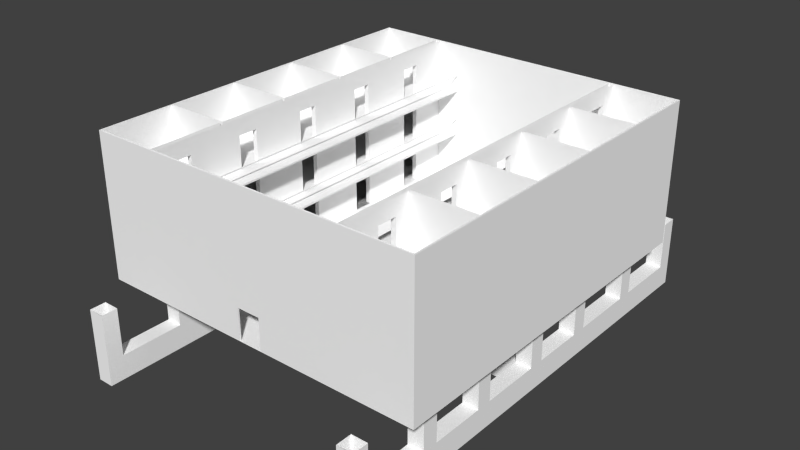 # Source: cell_blcok.blend  (saved by Blender 2.73.0; exported with 4.5.12 LTS)
import bpy
from mathutils import Matrix  # noqa: F401  (used for matrix-valued properties, if any)

bpy.ops.wm.read_factory_settings(use_empty=True)
scene = bpy.context.scene
scene.name = 'Scene'

# ---- collections
col_collection_1 = bpy.data.collections.new('Collection 1'); scene.collection.children.link(col_collection_1)

# ---- materials (node trees are filled in below, after node groups)
mat_material_003 = bpy.data.materials.new('material.003')
mat_material_003.alpha_threshold = 0.0
mat_material_003.use_transparent_shadow = False
mat_material_003.diffuse_color = (1.0, 1.0, 1.0, 1.0)
mat_material_003.roughness = 0.5
mat_edge_color000255 = bpy.data.materials.new('edge_color000255')
mat_edge_color000255.alpha_threshold = 0.0
mat_edge_color000255.use_transparent_shadow = False
mat_edge_color000255.roughness = 0.5

# ---- material node trees

# ---- world
world_world = bpy.data.worlds.new('World'); scene.world = world_world
world_world.color = (0.05088, 0.05088, 0.05088)
world_world.use_sun_shadow = False
world_world.sun_shadow_jitter_overblur = 0.0
world_world.cycles.sampling_method = 'MANUAL'
world_world.cycles.sample_map_resolution = 256

# ---- meshes
me_id412 = bpy.data.meshes.new('ID412')
me_id412.from_pydata([(1.421e-14, 931.9, 177.2), (39.37, 931.9, 59.06), (1.421e-14, 931.9, 59.06), (39.37, 931.9, 177.2), (39.37, 768.9, 177.2), (39.37, 729.5, 59.06), (39.37, 729.5, 177.2), (39.37, 971.3, 177.2), (39.37, 931.9, 59.06), (39.37, 931.9, 177.2), (39.37, 1168.0, 177.2), (39.37, 1129.0, 59.06), (39.37, 1129.0, 177.2), (39.37, 599.2, 59.06), (39.37, 1168.0, 0.0), (39.37, 599.2, 5.684e-14), (39.37, 768.9, 59.06), (39.37, 971.3, 59.06), (39.37, 931.9, 59.06), (1.421e-14, 768.9, 59.06), (1.421e-14, 931.9, 59.06), (39.37, 768.9, 59.06), (0.0, 1.421e-13, 5.684e-14), (1.421e-14, 39.37, 59.06), (1.421e-14, 1.421e-13, 177.2), (0.0, 1168.0, 0.0), (1.421e-14, 196.9, 59.06), (1.421e-14, 236.2, 59.06), (1.421e-14, 196.9, 177.2), (1.421e-14, 370.9, 59.06), (1.421e-14, 410.2, 59.06), (1.421e-14, 370.9, 177.2), (1.421e-14, 559.8, 59.06), (1.421e-14, 599.2, 59.06), (1.421e-14, 559.8, 177.2), (1.421e-14, 729.5, 59.06), (1.421e-14, 768.9, 59.06), (1.421e-14, 729.5, 177.2), (1.421e-14, 931.9, 59.06), (1.421e-14, 971.3, 59.06), (1.421e-14, 931.9, 177.2), (1.421e-14, 1129.0, 59.06), (1.421e-14, 1129.0, 177.2), (1.421e-14, 1168.0, 177.2), (1.421e-14, 971.3, 177.2), (1.421e-14, 768.9, 177.2), (1.421e-14, 599.2, 177.2), (1.421e-14, 410.2, 177.2), (1.421e-14, 236.2, 177.2), (1.421e-14, 39.37, 177.2), (39.37, 971.3, 177.2), (1.421e-14, 971.3, 59.06), (39.37, 971.3, 59.06), (1.421e-14, 971.3, 177.2), (39.37, 1129.0, 59.06), (1.421e-14, 971.3, 59.06), (1.421e-14, 1129.0, 59.06), (39.37, 971.3, 59.06), (1.421e-14, 1129.0, 177.2), (39.37, 1129.0, 59.06), (1.421e-14, 1129.0, 59.06), (39.37, 1129.0, 177.2), (39.37, 1168.0, 177.2), (0.0, 1168.0, 0.0), (39.37, 1168.0, 0.0), (1.421e-14, 1168.0, 177.2), (39.37, 1.421e-13, 5.684e-14), (0.0, 1168.0, 0.0), (0.0, 1.421e-13, 5.684e-14), (39.37, 559.8, 5.684e-14), (39.37, 599.2, 5.684e-14), (39.37, 1168.0, 0.0), (39.37, 599.2, 5.684e-14), (39.37, 559.8, 59.06), (39.37, 559.8, 5.684e-14), (39.37, 599.2, 59.06), (702.9, 599.2, 59.06), (39.37, 599.2, 5.684e-14), (702.9, 599.2, 5.684e-14), (39.37, 599.2, 59.06), (39.37, 729.5, 59.06), (1.421e-14, 599.2, 59.06), (1.421e-14, 729.5, 59.06), (39.37, 599.2, 59.06), (1.421e-14, 729.5, 177.2), (39.37, 729.5, 59.06), (1.421e-14, 729.5, 59.06), (39.37, 729.5, 177.2), (39.37, 768.9, 177.2), (1.421e-14, 768.9, 59.06), (39.37, 768.9, 59.06), (1.421e-14, 768.9, 177.2), (39.37, 370.9, 59.06), (1.421e-14, 236.2, 59.06), (1.421e-14, 370.9, 59.06), (39.37, 236.2, 59.06), (39.37, 236.2, 177.2), (1.421e-14, 236.2, 59.06), (39.37, 236.2, 59.06), (1.421e-14, 236.2, 177.2), (1.421e-14, 196.9, 177.2), (39.37, 196.9, 59.06), (1.421e-14, 196.9, 59.06), (39.37, 196.9, 177.2), (39.37, 196.9, 59.06), (1.421e-14, 39.37, 59.06), (1.421e-14, 196.9, 59.06), (39.37, 39.37, 59.06), (39.37, 39.37, 177.2), (1.421e-14, 39.37, 59.06), (39.37, 39.37, 59.06), (1.421e-14, 39.37, 177.2), (1.421e-14, 1.421e-13, 177.2), (39.37, 1.421e-13, 5.684e-14), (0.0, 1.421e-13, 5.684e-14), (39.37, 1.421e-13, 177.2), (39.37, 599.2, 177.2), (1.421e-14, 599.2, 59.06), (39.37, 599.2, 59.06), (1.421e-14, 599.2, 177.2), (1.421e-14, 559.8, 177.2), (39.37, 559.8, 59.06), (1.421e-14, 559.8, 59.06), (39.37, 559.8, 177.2), (39.37, 559.8, 59.06), (1.421e-14, 410.2, 59.06), (1.421e-14, 559.8, 59.06), (39.37, 410.2, 59.06), (39.37, 410.2, 177.2), (1.421e-14, 410.2, 59.06), (39.37, 410.2, 59.06), (1.421e-14, 410.2, 177.2), (1.421e-14, 370.9, 177.2), (39.37, 370.9, 59.06), (1.421e-14, 370.9, 59.06), (39.37, 370.9, 177.2), (39.37, 410.2, 177.2), (39.37, 370.9, 59.06), (39.37, 370.9, 177.2), (39.37, 39.37, 177.2), (39.37, 1.421e-13, 5.684e-14), (39.37, 1.421e-13, 177.2), (39.37, 39.37, 59.06), (39.37, 559.8, 5.684e-14), (39.37, 196.9, 59.06), (39.37, 236.2, 59.06), (39.37, 196.9, 177.2), (39.37, 236.2, 177.2), (39.37, 410.2, 59.06), (39.37, 559.8, 59.06), (742.3, 0.0, 8.527e-14), (702.9, 559.8, 5.684e-14), (702.9, 0.0, 8.527e-14), (702.9, 599.2, 5.684e-14), (702.9, 1168.0, 2.842e-14), (742.3, 1168.0, 2.842e-14), (39.37, 599.2, 5.684e-14), (39.37, 559.8, 5.684e-14), (39.37, 599.2, 177.2), (39.37, 559.8, 59.06), (39.37, 559.8, 177.2), (39.37, 599.2, 59.06), (702.9, 599.2, 59.06), (39.37, 559.8, 59.06), (39.37, 599.2, 59.06), (702.9, 559.8, 59.06), (39.37, 559.8, 59.06), (702.9, 559.8, 5.684e-14), (39.37, 559.8, 5.684e-14), (702.9, 559.8, 59.06), (702.9, 1168.0, 2.842e-14), (702.9, 599.2, 59.06), (702.9, 599.2, 5.684e-14), (702.9, 729.5, 59.06), (702.9, 768.9, 59.06), (702.9, 729.5, 177.2), (702.9, 931.9, 59.06), (702.9, 971.3, 59.06), (702.9, 931.9, 177.2), (702.9, 1129.0, 59.06), (702.9, 1129.0, 177.2), (702.9, 1168.0, 177.2), (702.9, 971.3, 177.2), (702.9, 768.9, 177.2), (702.9, 0.0, 8.527e-14), (702.9, 39.37, 59.06), (702.9, 0.0, 177.2), (702.9, 559.8, 5.684e-14), (702.9, 196.9, 59.06), (702.9, 236.2, 59.06), (702.9, 196.9, 177.2), (702.9, 370.9, 59.06), (702.9, 410.2, 59.06), (702.9, 370.9, 177.2), (702.9, 559.8, 59.06), (702.9, 410.2, 177.2), (702.9, 236.2, 177.2), (702.9, 39.37, 177.2), (702.9, 0.0, 177.2), (742.3, 0.0, 8.527e-14), (702.9, 0.0, 8.527e-14), (742.3, 0.0, 177.2), (742.3, 410.2, 177.2), (742.3, 370.9, 59.06), (742.3, 370.9, 177.2), (742.3, 599.2, 177.2), (742.3, 559.8, 59.06), (742.3, 559.8, 177.2), (742.3, 768.9, 177.2), (742.3, 729.5, 59.06), (742.3, 729.5, 177.2), (742.3, 971.3, 177.2), (742.3, 931.9, 59.06), (742.3, 931.9, 177.2), (742.3, 1168.0, 177.2), (742.3, 1129.0, 59.06), (742.3, 1129.0, 177.2), (742.3, 39.37, 177.2), (742.3, 0.0, 8.527e-14), (742.3, 0.0, 177.2), (742.3, 39.37, 59.06), (742.3, 1168.0, 2.842e-14), (742.3, 196.9, 59.06), (742.3, 236.2, 59.06), (742.3, 196.9, 177.2), (742.3, 236.2, 177.2), (742.3, 410.2, 59.06), (742.3, 599.2, 59.06), (742.3, 768.9, 59.06), (742.3, 971.3, 59.06), (742.3, 1168.0, 177.2), (702.9, 1168.0, 2.842e-14), (742.3, 1168.0, 2.842e-14), (702.9, 1168.0, 177.2), (702.9, 559.8, 177.2), (702.9, 599.2, 177.2), (742.3, 1129.0, 59.06), (702.9, 971.3, 59.06), (702.9, 1129.0, 59.06), (742.3, 971.3, 59.06), (742.3, 971.3, 177.2), (702.9, 971.3, 59.06), (742.3, 971.3, 59.06), (702.9, 971.3, 177.2), (702.9, 931.9, 177.2), (742.3, 931.9, 59.06), (702.9, 931.9, 59.06), (742.3, 931.9, 177.2), (742.3, 931.9, 59.06), (702.9, 768.9, 59.06), (702.9, 931.9, 59.06), (742.3, 768.9, 59.06), (742.3, 768.9, 177.2), (702.9, 768.9, 59.06), (742.3, 768.9, 59.06), (702.9, 768.9, 177.2), (702.9, 729.5, 177.2), (742.3, 729.5, 59.06), (702.9, 729.5, 59.06), (742.3, 729.5, 177.2), (742.3, 729.5, 59.06), (702.9, 599.2, 59.06), (702.9, 729.5, 59.06), (742.3, 599.2, 59.06), (702.9, 1129.0, 177.2), (742.3, 1129.0, 59.06), (702.9, 1129.0, 59.06), (742.3, 1129.0, 177.2), (742.3, 370.9, 59.06), (702.9, 236.2, 59.06), (702.9, 370.9, 59.06), (742.3, 236.2, 59.06), (742.3, 236.2, 177.2), (702.9, 236.2, 59.06), (742.3, 236.2, 59.06), (702.9, 236.2, 177.2), (702.9, 196.9, 177.2), (742.3, 196.9, 59.06), (702.9, 196.9, 59.06), (742.3, 196.9, 177.2), (742.3, 196.9, 59.06), (702.9, 39.37, 59.06), (702.9, 196.9, 59.06), (742.3, 39.37, 59.06), (742.3, 39.37, 177.2), (702.9, 39.37, 59.06), (742.3, 39.37, 59.06), (702.9, 39.37, 177.2), (742.3, 559.8, 59.06), (702.9, 410.2, 59.06), (702.9, 559.8, 59.06), (742.3, 410.2, 59.06), (742.3, 410.2, 177.2), (702.9, 410.2, 59.06), (742.3, 410.2, 59.06), (702.9, 410.2, 177.2), (702.9, 370.9, 177.2), (742.3, 370.9, 59.06), (702.9, 370.9, 59.06), (742.3, 370.9, 177.2), (702.9, 559.8, 177.2), (742.3, 559.8, 59.06), (702.9, 559.8, 59.06), (742.3, 559.8, 177.2), (742.3, 599.2, 177.2), (702.9, 599.2, 59.06), (742.3, 599.2, 59.06), (702.9, 599.2, 177.2)], [], [(0, 1, 2), (1, 0, 3), (4, 5, 6), (7, 8, 9), (10, 11, 12), (13, 14, 15), (14, 13, 5), (14, 5, 16), (16, 5, 4), (14, 16, 8), (14, 8, 17), (17, 8, 7), (14, 17, 11), (14, 11, 10), (18, 19, 20), (19, 18, 21), (22, 23, 24), (23, 22, 25), (23, 25, 26), (26, 25, 27), (26, 27, 28), (27, 25, 29), (29, 25, 30), (29, 30, 31), (30, 25, 32), (32, 25, 33), (32, 33, 34), (33, 25, 35), (35, 25, 36), (35, 36, 37), (36, 25, 38), (38, 25, 39), (38, 39, 40), (39, 25, 41), (41, 25, 42), (42, 25, 43), (44, 40, 39), (45, 37, 36), (46, 34, 33), (47, 31, 30), (48, 28, 27), (49, 24, 23), (50, 51, 52), (51, 50, 53), (54, 55, 56), (55, 54, 57), (58, 59, 60), (59, 58, 61), (62, 63, 64), (63, 62, 65), (66, 67, 68), (67, 66, 69), (67, 70, 71), (70, 67, 69), (72, 73, 74), (73, 72, 75), (76, 77, 78), (77, 76, 79), (80, 81, 82), (81, 80, 83), (84, 85, 86), (85, 84, 87), (88, 89, 90), (89, 88, 91), (92, 93, 94), (93, 92, 95), (96, 97, 98), (97, 96, 99), (100, 101, 102), (101, 100, 103), (104, 105, 106), (105, 104, 107), (108, 109, 110), (109, 108, 111), (112, 113, 114), (113, 112, 115), (116, 117, 118), (117, 116, 119), (120, 121, 122), (121, 120, 123), (124, 125, 126), (125, 124, 127), (128, 129, 130), (129, 128, 131), (132, 133, 134), (133, 132, 135), (136, 137, 138), (139, 140, 141), (140, 139, 142), (140, 142, 143), (143, 142, 144), (143, 144, 145), (145, 144, 146), (145, 146, 147), (143, 145, 137), (143, 137, 148), (148, 137, 136), (143, 148, 149), (150, 151, 152), (151, 150, 153), (153, 150, 154), (154, 150, 155), (151, 156, 157), (156, 151, 153), (158, 159, 160), (159, 158, 161), (162, 163, 164), (163, 162, 165), (166, 167, 168), (167, 166, 169), (170, 171, 172), (171, 170, 173), (173, 170, 174), (173, 174, 175), (174, 170, 176), (176, 170, 177), (176, 177, 178), (177, 170, 179), (179, 170, 180), (180, 170, 181), (182, 178, 177), (183, 175, 174), (184, 185, 186), (185, 184, 187), (185, 187, 188), (188, 187, 189), (188, 189, 190), (189, 187, 191), (191, 187, 192), (191, 192, 193), (192, 187, 194), (195, 193, 192), (196, 190, 189), (197, 186, 185), (198, 199, 200), (199, 198, 201), (202, 203, 204), (205, 206, 207), (208, 209, 210), (211, 212, 213), (214, 215, 216), (217, 218, 219), (218, 217, 220), (218, 220, 221), (221, 220, 222), (221, 222, 223), (223, 222, 224), (223, 224, 225), (221, 223, 203), (221, 203, 226), (226, 203, 202), (221, 226, 206), (221, 206, 227), (227, 206, 205), (221, 227, 209), (221, 209, 228), (228, 209, 208), (221, 228, 212), (221, 212, 229), (229, 212, 211), (221, 229, 215), (221, 215, 214), (230, 231, 232), (231, 230, 233), (171, 234, 194), (234, 171, 235), (236, 237, 238), (237, 236, 239), (240, 241, 242), (241, 240, 243), (244, 245, 246), (245, 244, 247), (248, 249, 250), (249, 248, 251), (252, 253, 254), (253, 252, 255), (256, 257, 258), (257, 256, 259), (260, 261, 262), (261, 260, 263), (264, 265, 266), (265, 264, 267), (268, 269, 270), (269, 268, 271), (272, 273, 274), (273, 272, 275), (276, 277, 278), (277, 276, 279), (280, 281, 282), (281, 280, 283), (284, 285, 286), (285, 284, 287), (288, 289, 290), (289, 288, 291), (292, 293, 294), (293, 292, 295), (296, 297, 298), (297, 296, 299), (300, 301, 302), (301, 300, 303), (304, 305, 306), (305, 304, 307)])
me_id412.materials.append(mat_material_003)
me_id412.use_remesh_preserve_volume = False
me_id412.use_remesh_preserve_attributes = False
me_id412.use_mirror_vertex_groups = False
me_id412.update()
me_id405 = bpy.data.meshes.new('ID405')
me_id405.from_pydata([(157.5, 223.4, 315.0), (169.3, 223.4, 236.2), (157.5, 223.4, 236.2), (169.3, 223.4, 315.0), (169.3, 272.6, 315.0), (157.5, 223.4, 315.0), (157.5, 272.6, 315.0), (169.3, 223.4, 315.0), (169.3, 272.6, 315.0), (157.5, 272.6, 236.2), (169.3, 272.6, 236.2), (157.5, 272.6, 315.0)], [], [(0, 1, 2), (1, 0, 3), (4, 5, 6), (5, 4, 7), (8, 9, 10), (9, 8, 11)])
me_id405.materials.append(mat_material_003)
me_id405.use_remesh_preserve_volume = False
me_id405.use_remesh_preserve_attributes = False
me_id405.use_mirror_vertex_groups = False
me_id405.update()
me_id399 = bpy.data.meshes.new('ID399')
me_id399.from_pydata([(157.5, 406.5, 315.0), (169.3, 406.5, 236.2), (157.5, 406.5, 236.2), (169.3, 406.5, 315.0), (169.3, 455.7, 315.0), (157.5, 406.5, 315.0), (157.5, 455.7, 315.0), (169.3, 406.5, 315.0), (169.3, 455.7, 315.0), (157.5, 455.7, 236.2), (169.3, 455.7, 236.2), (157.5, 455.7, 315.0)], [], [(0, 1, 2), (1, 0, 3), (4, 5, 6), (5, 4, 7), (8, 9, 10), (9, 8, 11)])
me_id399.materials.append(mat_material_003)
me_id399.use_remesh_preserve_volume = False
me_id399.use_remesh_preserve_attributes = False
me_id399.use_mirror_vertex_groups = False
me_id399.update()
me_id393 = bpy.data.meshes.new('ID393')
me_id393.from_pydata([(157.5, 589.6, 315.0), (169.3, 589.6, 236.2), (157.5, 589.6, 236.2), (169.3, 589.6, 315.0), (169.3, 638.8, 315.0), (157.5, 589.6, 315.0), (157.5, 638.8, 315.0), (169.3, 589.6, 315.0), (169.3, 638.8, 315.0), (157.5, 638.8, 236.2), (169.3, 638.8, 236.2), (157.5, 638.8, 315.0)], [], [(0, 1, 2), (1, 0, 3), (4, 5, 6), (5, 4, 7), (8, 9, 10), (9, 8, 11)])
me_id393.materials.append(mat_material_003)
me_id393.use_remesh_preserve_volume = False
me_id393.use_remesh_preserve_attributes = False
me_id393.use_mirror_vertex_groups = False
me_id393.update()
me_id387 = bpy.data.meshes.new('ID387')
me_id387.from_pydata([(157.5, 772.6, 196.9), (169.3, 772.6, 118.1), (157.5, 772.6, 118.1), (169.3, 772.6, 196.9), (169.3, 821.9, 196.9), (157.5, 772.6, 196.9), (157.5, 821.9, 196.9), (169.3, 772.6, 196.9), (169.3, 821.9, 196.9), (157.5, 821.9, 118.1), (169.3, 821.9, 118.1), (157.5, 821.9, 196.9)], [], [(0, 1, 2), (1, 0, 3), (4, 5, 6), (5, 4, 7), (8, 9, 10), (9, 8, 11)])
me_id387.materials.append(mat_material_003)
me_id387.use_remesh_preserve_volume = False
me_id387.use_remesh_preserve_attributes = False
me_id387.use_mirror_vertex_groups = False
me_id387.update()
me_id381 = bpy.data.meshes.new('ID381')
me_id381.from_pydata([(169.3, 89.57, 196.9), (157.5, 40.35, 196.9), (157.5, 89.57, 196.9), (169.3, 40.35, 196.9), (157.5, 40.35, 196.9), (169.3, 40.35, 118.1), (157.5, 40.35, 118.1), (169.3, 40.35, 196.9), (169.3, 89.57, 196.9), (157.5, 89.57, 118.1), (169.3, 89.57, 118.1), (157.5, 89.57, 196.9)], [], [(0, 1, 2), (1, 0, 3), (4, 5, 6), (5, 4, 7), (8, 9, 10), (9, 8, 11)])
me_id381.materials.append(mat_material_003)
me_id381.use_remesh_preserve_volume = False
me_id381.use_remesh_preserve_attributes = False
me_id381.use_mirror_vertex_groups = False
me_id381.update()
me_id375 = bpy.data.meshes.new('ID375')
me_id375.from_pydata([(157.5, 223.4, 196.9), (169.3, 223.4, 118.1), (157.5, 223.4, 118.1), (169.3, 223.4, 196.9), (169.3, 272.6, 196.9), (157.5, 223.4, 196.9), (157.5, 272.6, 196.9), (169.3, 223.4, 196.9), (169.3, 272.6, 196.9), (157.5, 272.6, 118.1), (169.3, 272.6, 118.1), (157.5, 272.6, 196.9)], [], [(0, 1, 2), (1, 0, 3), (4, 5, 6), (5, 4, 7), (8, 9, 10), (9, 8, 11)])
me_id375.materials.append(mat_material_003)
me_id375.use_remesh_preserve_volume = False
me_id375.use_remesh_preserve_attributes = False
me_id375.use_mirror_vertex_groups = False
me_id375.update()
me_id369 = bpy.data.meshes.new('ID369')
me_id369.from_pydata([(157.5, 406.5, 196.9), (169.3, 406.5, 118.1), (157.5, 406.5, 118.1), (169.3, 406.5, 196.9), (169.3, 455.7, 196.9), (157.5, 406.5, 196.9), (157.5, 455.7, 196.9), (169.3, 406.5, 196.9), (169.3, 455.7, 196.9), (157.5, 455.7, 118.1), (169.3, 455.7, 118.1), (157.5, 455.7, 196.9)], [], [(0, 1, 2), (1, 0, 3), (4, 5, 6), (5, 4, 7), (8, 9, 10), (9, 8, 11)])
me_id369.materials.append(mat_material_003)
me_id369.use_remesh_preserve_volume = False
me_id369.use_remesh_preserve_attributes = False
me_id369.use_mirror_vertex_groups = False
me_id369.update()
me_id363 = bpy.data.meshes.new('ID363')
me_id363.from_pydata([(157.5, 549.2, 354.3), (0.0, 549.2, 3.866e-28), (157.5, 549.2, 3.866e-28), (0.0, 549.2, 354.3), (157.5, 372.0, 354.3), (157.5, 406.5, 315.0), (157.5, 372.0, 3.914e-28), (157.5, 549.2, 354.3), (157.5, 455.7, 315.0), (157.5, 455.7, 236.2), (157.5, 455.7, 196.9), (157.5, 455.7, 118.1), (157.5, 455.7, 78.74), (157.5, 455.7, 0.0), (157.5, 549.2, 3.866e-28), (157.5, 406.5, 78.74), (157.5, 406.5, 118.1), (157.5, 406.5, 196.9), (157.5, 406.5, 236.2), (157.5, 406.5, 1.795e-28), (0.0, 372.0, 354.3), (157.5, 372.0, 3.914e-28), (0.0, 372.0, 3.914e-28), (157.5, 372.0, 354.3), (169.3, 455.7, 78.74), (157.5, 455.7, 0.0), (169.3, 455.7, 0.0), (157.5, 455.7, 78.74), (169.3, 455.7, 78.74), (157.5, 406.5, 78.74), (157.5, 455.7, 78.74), (169.3, 406.5, 78.74), (157.5, 406.5, 78.74), (169.3, 406.5, 1.795e-28), (157.5, 406.5, 1.795e-28), (169.3, 406.5, 78.74), (169.3, 223.4, 1.795e-28), (169.3, 89.57, 78.74), (169.3, 89.57, 0.0), (169.3, 89.57, 118.1), (169.3, 89.57, 196.9), (169.3, 89.57, 236.2), (169.3, 89.57, 315.0), (169.3, 406.5, 1.795e-28), (169.3, 272.6, 78.74), (169.3, 272.6, 0.0), (169.3, 272.6, 118.1), (169.3, 272.6, 196.9), (169.3, 272.6, 236.2), (169.3, 272.6, 315.0), (169.3, 589.6, 1.795e-28), (169.3, 455.7, 78.74), (169.3, 455.7, 0.0), (169.3, 455.7, 118.1), (169.3, 455.7, 196.9), (169.3, 455.7, 236.2), (169.3, 455.7, 315.0), (169.3, 772.6, 1.795e-28), (169.3, 638.8, 78.74), (169.3, 638.8, 0.0), (169.3, 638.8, 118.1), (169.3, 638.8, 196.9), (169.3, 638.8, 236.2), (169.3, 638.8, 315.0), (169.3, 915.4, 1.593e-28), (169.3, 821.9, 78.74), (169.3, 821.9, 0.0), (169.3, 821.9, 118.1), (169.3, 821.9, 196.9), (169.3, 821.9, 236.2), (169.3, 821.9, 315.0), (169.3, 40.35, 1.795e-28), (169.3, 2.842e-14, 354.3), (169.3, 0.0, 8.08e-29), (169.3, 40.35, 78.74), (169.3, 40.35, 315.0), (169.3, 915.4, 354.3), (169.3, 40.35, 118.1), (169.3, 40.35, 196.9), (169.3, 40.35, 236.2), (169.3, 223.4, 315.0), (169.3, 223.4, 78.74), (169.3, 223.4, 118.1), (169.3, 223.4, 196.9), (169.3, 223.4, 236.2), (169.3, 406.5, 315.0), (169.3, 406.5, 78.74), (169.3, 406.5, 118.1), (169.3, 406.5, 196.9), (169.3, 406.5, 236.2), (169.3, 589.6, 315.0), (169.3, 589.6, 78.74), (169.3, 589.6, 118.1), (169.3, 589.6, 196.9), (169.3, 589.6, 236.2), (169.3, 772.6, 315.0), (169.3, 772.6, 78.74), (169.3, 772.6, 118.1), (169.3, 772.6, 196.9), (169.3, 772.6, 236.2), (157.5, 40.35, 78.74), (169.3, 40.35, 1.795e-28), (157.5, 40.35, 1.795e-28), (169.3, 40.35, 78.74), (169.3, 89.57, 78.74), (157.5, 40.35, 78.74), (157.5, 89.57, 78.74), (169.3, 40.35, 78.74), (169.3, 89.57, 78.74), (157.5, 89.57, 0.0), (169.3, 89.57, 0.0), (157.5, 89.57, 78.74), (157.5, 223.4, 78.74), (169.3, 223.4, 1.795e-28), (157.5, 223.4, 1.795e-28), (169.3, 223.4, 78.74), (169.3, 272.6, 78.74), (157.5, 223.4, 78.74), (157.5, 272.6, 78.74), (169.3, 223.4, 78.74), (169.3, 272.6, 78.74), (157.5, 272.6, 0.0), (169.3, 272.6, 0.0), (157.5, 272.6, 78.74), (157.5, 589.6, 78.74), (169.3, 589.6, 1.795e-28), (157.5, 589.6, 1.795e-28), (169.3, 589.6, 78.74), (169.3, 638.8, 78.74), (157.5, 589.6, 78.74), (157.5, 638.8, 78.74), (169.3, 589.6, 78.74), (169.3, 638.8, 78.74), (157.5, 638.8, 0.0), (169.3, 638.8, 0.0), (157.5, 638.8, 78.74), (157.5, 772.6, 78.74), (169.3, 772.6, 1.795e-28), (157.5, 772.6, 1.795e-28), (169.3, 772.6, 78.74), (169.3, 821.9, 78.74), (157.5, 772.6, 78.74), (157.5, 821.9, 78.74), (169.3, 772.6, 78.74), (169.3, 821.9, 78.74), (157.5, 821.9, 0.0), (169.3, 821.9, 0.0), (157.5, 821.9, 78.74), (157.5, 9.77e-15, 354.3), (157.5, 40.35, 315.0), (157.5, 40.35, 78.74), (157.5, 183.1, 354.3), (157.5, 89.57, 315.0), (157.5, 89.57, 236.2), (157.5, 89.57, 196.9), (157.5, 89.57, 118.1), (157.5, 183.1, 3.866e-28), (157.5, 40.35, 118.1), (157.5, 89.57, 78.74), (157.5, 40.35, 236.2), (157.5, 40.35, 196.9), (157.5, 89.57, 0.0), (157.5, 40.35, 1.795e-28), (157.5, -1.865e-14, 3.914e-28), (157.5, 189.0, 354.3), (157.5, 223.4, 315.0), (157.5, 223.4, 78.74), (157.5, 366.1, 354.3), (157.5, 272.6, 315.0), (157.5, 272.6, 236.2), (157.5, 272.6, 196.9), (157.5, 272.6, 118.1), (157.5, 272.6, 78.74), (157.5, 272.6, 0.0), (157.5, 366.1, 3.866e-28), (157.5, 223.4, 118.1), (157.5, 223.4, 236.2), (157.5, 223.4, 196.9), (157.5, 223.4, 1.795e-28), (157.5, 189.0, 3.914e-28), (157.5, 555.1, 354.3), (157.5, 589.6, 315.0), (157.5, 555.1, 3.914e-28), (157.5, 732.3, 354.3), (157.5, 638.8, 315.0), (157.5, 638.8, 236.2), (157.5, 638.8, 196.9), (157.5, 638.8, 118.1), (157.5, 638.8, 78.74), (157.5, 638.8, 0.0), (157.5, 732.3, 3.866e-28), (157.5, 589.6, 78.74), (157.5, 589.6, 118.1), (157.5, 589.6, 196.9), (157.5, 589.6, 236.2), (157.5, 589.6, 1.795e-28), (157.5, 738.2, 354.3), (157.5, 772.6, 315.0), (157.5, 738.2, 3.914e-28), (157.5, 915.4, 354.3), (157.5, 821.9, 315.0), (157.5, 821.9, 236.2), (157.5, 821.9, 196.9), (157.5, 821.9, 118.1), (157.5, 821.9, 78.74), (157.5, 821.9, 0.0), (157.5, 915.4, 3.866e-28), (157.5, 772.6, 78.74), (157.5, 772.6, 118.1), (157.5, 772.6, 196.9), (157.5, 772.6, 236.2), (157.5, 772.6, 1.795e-28), (157.5, 183.1, 354.3), (0.0, 183.1, 3.866e-28), (157.5, 183.1, 3.866e-28), (0.0, 183.1, 354.3), (0.0, 189.0, 354.3), (157.5, 189.0, 3.914e-28), (0.0, 189.0, 3.914e-28), (157.5, 189.0, 354.3), (157.5, 366.1, 354.3), (0.0, 366.1, 3.866e-28), (157.5, 366.1, 3.866e-28), (0.0, 366.1, 354.3), (0.0, 555.1, 354.3), (157.5, 555.1, 3.914e-28), (0.0, 555.1, 3.914e-28), (157.5, 555.1, 354.3), (157.5, 732.3, 354.3), (0.0, 732.3, 3.866e-28), (157.5, 732.3, 3.866e-28), (0.0, 732.3, 354.3), (0.0, 738.2, 354.3), (157.5, 738.2, 3.914e-28), (0.0, 738.2, 3.914e-28), (157.5, 738.2, 354.3)], [], [(0, 1, 2), (1, 0, 3), (4, 5, 6), (5, 4, 7), (5, 7, 8), (8, 7, 9), (9, 7, 10), (10, 7, 11), (11, 7, 12), (12, 7, 13), (13, 7, 14), (11, 15, 16), (15, 11, 12), (9, 17, 18), (17, 9, 10), (5, 19, 6), (19, 5, 18), (19, 18, 17), (19, 17, 16), (19, 16, 15), (20, 21, 22), (21, 20, 23), (24, 25, 26), (25, 24, 27), (28, 29, 30), (29, 28, 31), (32, 33, 34), (33, 32, 35), (36, 37, 38), (37, 36, 39), (39, 36, 40), (40, 36, 41), (41, 36, 42), (43, 44, 45), (44, 43, 46), (46, 43, 47), (47, 43, 48), (48, 43, 49), (50, 51, 52), (51, 50, 53), (53, 50, 54), (54, 50, 55), (55, 50, 56), (57, 58, 59), (58, 57, 60), (60, 57, 61), (61, 57, 62), (62, 57, 63), (64, 65, 66), (65, 64, 67), (67, 64, 68), (68, 64, 69), (69, 64, 70), (71, 72, 73), (72, 71, 74), (72, 74, 75), (72, 75, 76), (75, 74, 77), (75, 77, 78), (75, 78, 79), (76, 75, 42), (76, 42, 80), (80, 42, 81), (81, 42, 36), (80, 81, 82), (80, 82, 83), (80, 83, 84), (76, 80, 49), (76, 49, 85), (85, 49, 43), (85, 43, 86), (85, 86, 87), (85, 87, 88), (85, 88, 89), (76, 85, 56), (76, 56, 90), (90, 56, 50), (90, 50, 91), (90, 91, 92), (90, 92, 93), (90, 93, 94), (76, 90, 63), (76, 63, 95), (95, 63, 57), (95, 57, 96), (95, 96, 97), (95, 97, 98), (95, 98, 99), (76, 95, 70), (76, 70, 64), (68, 99, 98), (99, 68, 69), (65, 97, 96), (97, 65, 67), (61, 94, 93), (94, 61, 62), (58, 92, 91), (92, 58, 60), (54, 89, 88), (89, 54, 55), (51, 87, 86), (87, 51, 53), (47, 84, 83), (84, 47, 48), (44, 82, 81), (82, 44, 46), (40, 79, 78), (79, 40, 41), (37, 77, 74), (77, 37, 39), (100, 101, 102), (101, 100, 103), (104, 105, 106), (105, 104, 107), (108, 109, 110), (109, 108, 111), (112, 113, 114), (113, 112, 115), (116, 117, 118), (117, 116, 119), (120, 121, 122), (121, 120, 123), (124, 125, 126), (125, 124, 127), (128, 129, 130), (129, 128, 131), (132, 133, 134), (133, 132, 135), (136, 137, 138), (137, 136, 139), (140, 141, 142), (141, 140, 143), (144, 145, 146), (145, 144, 147), (148, 149, 150), (149, 148, 151), (149, 151, 152), (152, 151, 153), (153, 151, 154), (154, 151, 155), (155, 151, 156), (150, 157, 158), (157, 150, 149), (157, 149, 159), (157, 159, 160), (158, 157, 155), (158, 155, 161), (161, 155, 156), (153, 160, 159), (160, 153, 154), (148, 162, 163), (162, 148, 150), (164, 165, 166), (165, 164, 167), (165, 167, 168), (168, 167, 169), (169, 167, 170), (170, 167, 171), (171, 167, 172), (172, 167, 173), (173, 167, 174), (166, 175, 172), (175, 166, 165), (175, 165, 176), (175, 176, 177), (172, 175, 171), (169, 177, 176), (177, 169, 170), (164, 178, 179), (178, 164, 166), (180, 181, 182), (181, 180, 183), (181, 183, 184), (184, 183, 185), (185, 183, 186), (186, 183, 187), (187, 183, 188), (188, 183, 189), (189, 183, 190), (187, 191, 192), (191, 187, 188), (185, 193, 194), (193, 185, 186), (181, 195, 182), (195, 181, 194), (195, 194, 193), (195, 193, 192), (195, 192, 191), (196, 197, 198), (197, 196, 199), (197, 199, 200), (200, 199, 201), (201, 199, 202), (202, 199, 203), (203, 199, 204), (204, 199, 205), (205, 199, 206), (203, 207, 208), (207, 203, 204), (201, 209, 210), (209, 201, 202), (197, 211, 198), (211, 197, 210), (211, 210, 209), (211, 209, 208), (211, 208, 207), (212, 213, 214), (213, 212, 215), (216, 217, 218), (217, 216, 219), (220, 221, 222), (221, 220, 223), (224, 225, 226), (225, 224, 227), (228, 229, 230), (229, 228, 231), (232, 233, 234), (233, 232, 235)])
me_id363.materials.append(mat_material_003)
me_id363.use_remesh_preserve_volume = False
me_id363.use_remesh_preserve_attributes = False
me_id363.use_mirror_vertex_groups = False
me_id363.update()
me_id357 = bpy.data.meshes.new('ID357')
me_id357.from_pydata([(169.3, 89.57, 315.0), (157.5, 89.57, 236.2), (169.3, 89.57, 236.2), (157.5, 89.57, 315.0), (169.3, 89.57, 315.0), (157.5, 40.35, 315.0), (157.5, 89.57, 315.0), (169.3, 40.35, 315.0), (157.5, 40.35, 315.0), (169.3, 40.35, 236.2), (157.5, 40.35, 236.2), (169.3, 40.35, 315.0)], [], [(0, 1, 2), (1, 0, 3), (4, 5, 6), (5, 4, 7), (8, 9, 10), (9, 8, 11)])
me_id357.materials.append(mat_material_003)
me_id357.use_remesh_preserve_volume = False
me_id357.use_remesh_preserve_attributes = False
me_id357.use_mirror_vertex_groups = False
me_id357.update()
me_id351 = bpy.data.meshes.new('ID351')
me_id351.from_pydata([(169.3, 821.9, 315.0), (157.5, 772.6, 315.0), (157.5, 821.9, 315.0), (169.3, 772.6, 315.0), (157.5, 772.6, 315.0), (169.3, 772.6, 236.2), (157.5, 772.6, 236.2), (169.3, 772.6, 315.0), (169.3, 821.9, 315.0), (157.5, 821.9, 236.2), (169.3, 821.9, 236.2), (157.5, 821.9, 315.0)], [], [(0, 1, 2), (1, 0, 3), (4, 5, 6), (5, 4, 7), (8, 9, 10), (9, 8, 11)])
me_id351.materials.append(mat_material_003)
me_id351.use_remesh_preserve_volume = False
me_id351.use_remesh_preserve_attributes = False
me_id351.use_mirror_vertex_groups = False
me_id351.update()
me_id345 = bpy.data.meshes.new('ID345')
me_id345.from_pydata([(157.5, 589.6, 196.9), (169.3, 589.6, 118.1), (157.5, 589.6, 118.1), (169.3, 589.6, 196.9), (169.3, 638.8, 196.9), (157.5, 589.6, 196.9), (157.5, 638.8, 196.9), (169.3, 589.6, 196.9), (169.3, 638.8, 196.9), (157.5, 638.8, 118.1), (169.3, 638.8, 118.1), (157.5, 638.8, 196.9)], [], [(0, 1, 2), (1, 0, 3), (4, 5, 6), (5, 4, 7), (8, 9, 10), (9, 8, 11)])
me_id345.materials.append(mat_material_003)
me_id345.use_remesh_preserve_volume = False
me_id345.use_remesh_preserve_attributes = False
me_id345.use_mirror_vertex_groups = False
me_id345.update()
me_id340 = bpy.data.meshes.new('ID340')
me_id340.from_pydata([(228.3, 0.0, 3.865e-28), (70.87, 0.0, 3.865e-28)], [(1, 0)], [])
me_id340.materials.append(mat_edge_color000255)
me_id340.use_remesh_preserve_volume = False
me_id340.use_remesh_preserve_attributes = False
me_id340.use_mirror_vertex_groups = False
me_id340.update()
me_id334 = bpy.data.meshes.new('ID334')
me_id334.from_pydata([(70.87, 875.0, 196.9), (59.06, 875.0, 118.1), (70.87, 875.0, 118.1), (59.06, 875.0, 196.9), (70.87, 875.0, 196.9), (59.06, 825.8, 196.9), (59.06, 875.0, 196.9), (70.87, 825.8, 196.9), (59.06, 825.8, 196.9), (70.87, 825.8, 118.1), (59.06, 825.8, 118.1), (70.87, 825.8, 196.9)], [], [(0, 1, 2), (1, 0, 3), (4, 5, 6), (5, 4, 7), (8, 9, 10), (9, 8, 11)])
me_id334.materials.append(mat_material_003)
me_id334.use_remesh_preserve_volume = False
me_id334.use_remesh_preserve_attributes = False
me_id334.use_mirror_vertex_groups = False
me_id334.update()
me_id328 = bpy.data.meshes.new('ID328')
me_id328.from_pydata([(70.87, 142.7, 196.9), (59.06, 93.5, 196.9), (59.06, 142.7, 196.9), (70.87, 93.5, 196.9), (70.87, 142.7, 196.9), (59.06, 142.7, 118.1), (70.87, 142.7, 118.1), (59.06, 142.7, 196.9), (59.06, 93.5, 196.9), (70.87, 93.5, 118.1), (59.06, 93.5, 118.1), (70.87, 93.5, 196.9)], [], [(0, 1, 2), (1, 0, 3), (4, 5, 6), (5, 4, 7), (8, 9, 10), (9, 8, 11)])
me_id328.materials.append(mat_material_003)
me_id328.use_remesh_preserve_volume = False
me_id328.use_remesh_preserve_attributes = False
me_id328.use_mirror_vertex_groups = False
me_id328.update()
me_id322 = bpy.data.meshes.new('ID322')
me_id322.from_pydata([(70.87, 691.9, 196.9), (59.06, 691.9, 118.1), (70.87, 691.9, 118.1), (59.06, 691.9, 196.9), (70.87, 691.9, 196.9), (59.06, 642.7, 196.9), (59.06, 691.9, 196.9), (70.87, 642.7, 196.9), (59.06, 642.7, 196.9), (70.87, 642.7, 118.1), (59.06, 642.7, 118.1), (70.87, 642.7, 196.9)], [], [(0, 1, 2), (1, 0, 3), (4, 5, 6), (5, 4, 7), (8, 9, 10), (9, 8, 11)])
me_id322.materials.append(mat_material_003)
me_id322.use_remesh_preserve_volume = False
me_id322.use_remesh_preserve_attributes = False
me_id322.use_mirror_vertex_groups = False
me_id322.update()
me_id316 = bpy.data.meshes.new('ID316')
me_id316.from_pydata([(70.87, 508.9, 196.9), (59.06, 508.9, 118.1), (70.87, 508.9, 118.1), (59.06, 508.9, 196.9), (70.87, 508.9, 196.9), (59.06, 459.6, 196.9), (59.06, 508.9, 196.9), (70.87, 459.6, 196.9), (59.06, 459.6, 196.9), (70.87, 459.6, 118.1), (59.06, 459.6, 118.1), (70.87, 459.6, 196.9)], [], [(0, 1, 2), (1, 0, 3), (4, 5, 6), (5, 4, 7), (8, 9, 10), (9, 8, 11)])
me_id316.materials.append(mat_material_003)
me_id316.use_remesh_preserve_volume = False
me_id316.use_remesh_preserve_attributes = False
me_id316.use_mirror_vertex_groups = False
me_id316.update()
me_id310 = bpy.data.meshes.new('ID310')
me_id310.from_pydata([(70.87, 325.8, 196.9), (59.06, 325.8, 118.1), (70.87, 325.8, 118.1), (59.06, 325.8, 196.9), (70.87, 325.8, 196.9), (59.06, 276.6, 196.9), (59.06, 325.8, 196.9), (70.87, 276.6, 196.9), (59.06, 276.6, 196.9), (70.87, 276.6, 118.1), (59.06, 276.6, 118.1), (70.87, 276.6, 196.9)], [], [(0, 1, 2), (1, 0, 3), (4, 5, 6), (5, 4, 7), (8, 9, 10), (9, 8, 11)])
me_id310.materials.append(mat_material_003)
me_id310.use_remesh_preserve_volume = False
me_id310.use_remesh_preserve_attributes = False
me_id310.use_mirror_vertex_groups = False
me_id310.update()
me_id304 = bpy.data.meshes.new('ID304')
me_id304.from_pydata([(70.87, 875.0, 315.0), (59.06, 825.8, 315.0), (59.06, 875.0, 315.0), (70.87, 825.8, 315.0), (70.87, 875.0, 315.0), (59.06, 875.0, 236.2), (70.87, 875.0, 236.2), (59.06, 875.0, 315.0), (59.06, 825.8, 315.0), (70.87, 825.8, 236.2), (59.06, 825.8, 236.2), (70.87, 825.8, 315.0)], [], [(0, 1, 2), (1, 0, 3), (4, 5, 6), (5, 4, 7), (8, 9, 10), (9, 8, 11)])
me_id304.materials.append(mat_material_003)
me_id304.use_remesh_preserve_volume = False
me_id304.use_remesh_preserve_attributes = False
me_id304.use_mirror_vertex_groups = False
me_id304.update()
me_id298 = bpy.data.meshes.new('ID298')
me_id298.from_pydata([(59.06, 642.7, 315.0), (70.87, 642.7, 236.2), (59.06, 642.7, 236.2), (70.87, 642.7, 315.0), (70.87, 691.9, 315.0), (59.06, 642.7, 315.0), (59.06, 691.9, 315.0), (70.87, 642.7, 315.0), (70.87, 691.9, 315.0), (59.06, 691.9, 236.2), (70.87, 691.9, 236.2), (59.06, 691.9, 315.0)], [], [(0, 1, 2), (1, 0, 3), (4, 5, 6), (5, 4, 7), (8, 9, 10), (9, 8, 11)])
me_id298.materials.append(mat_material_003)
me_id298.use_remesh_preserve_volume = False
me_id298.use_remesh_preserve_attributes = False
me_id298.use_mirror_vertex_groups = False
me_id298.update()
me_id292 = bpy.data.meshes.new('ID292')
me_id292.from_pydata([(70.87, 508.9, 315.0), (59.06, 508.9, 236.2), (70.87, 508.9, 236.2), (59.06, 508.9, 315.0), (70.87, 508.9, 315.0), (59.06, 459.6, 315.0), (59.06, 508.9, 315.0), (70.87, 459.6, 315.0), (59.06, 459.6, 315.0), (70.87, 459.6, 236.2), (59.06, 459.6, 236.2), (70.87, 459.6, 315.0)], [], [(0, 1, 2), (1, 0, 3), (4, 5, 6), (5, 4, 7), (8, 9, 10), (9, 8, 11)])
me_id292.materials.append(mat_material_003)
me_id292.use_remesh_preserve_volume = False
me_id292.use_remesh_preserve_attributes = False
me_id292.use_mirror_vertex_groups = False
me_id292.update()
me_id286 = bpy.data.meshes.new('ID286')
me_id286.from_pydata([(70.87, 325.8, 315.0), (59.06, 325.8, 236.2), (70.87, 325.8, 236.2), (59.06, 325.8, 315.0), (70.87, 325.8, 315.0), (59.06, 276.6, 315.0), (59.06, 325.8, 315.0), (70.87, 276.6, 315.0), (59.06, 276.6, 315.0), (70.87, 276.6, 236.2), (59.06, 276.6, 236.2), (70.87, 276.6, 315.0)], [], [(0, 1, 2), (1, 0, 3), (4, 5, 6), (5, 4, 7), (8, 9, 10), (9, 8, 11)])
me_id286.materials.append(mat_material_003)
me_id286.use_remesh_preserve_volume = False
me_id286.use_remesh_preserve_attributes = False
me_id286.use_mirror_vertex_groups = False
me_id286.update()
me_id280 = bpy.data.meshes.new('ID280')
me_id280.from_pydata([(59.06, 93.5, 315.0), (70.87, 93.5, 236.2), (59.06, 93.5, 236.2), (70.87, 93.5, 315.0), (70.87, 142.7, 315.0), (59.06, 93.5, 315.0), (59.06, 142.7, 315.0), (70.87, 93.5, 315.0), (70.87, 142.7, 315.0), (59.06, 142.7, 236.2), (70.87, 142.7, 236.2), (59.06, 142.7, 315.0)], [], [(0, 1, 2), (1, 0, 3), (4, 5, 6), (5, 4, 7), (8, 9, 10), (9, 8, 11)])
me_id280.materials.append(mat_material_003)
me_id280.use_remesh_preserve_volume = False
me_id280.use_remesh_preserve_attributes = False
me_id280.use_mirror_vertex_groups = False
me_id280.update()
me_id274 = bpy.data.meshes.new('ID274')
me_id274.from_pydata([(70.87, 875.0, 78.74), (59.06, 825.8, 78.74), (59.06, 875.0, 78.74), (70.87, 825.8, 78.74), (59.06, 142.7, 118.1), (59.06, 93.5, 78.74), (59.06, 93.5, 118.1), (59.06, 142.7, 78.74), (59.06, 142.7, 236.2), (59.06, 93.5, 196.9), (59.06, 93.5, 236.2), (59.06, 142.7, 196.9), (59.06, 93.5, 315.0), (59.06, 93.5, 0.0), (59.06, 0.0, 1.593e-28), (59.06, 325.8, 118.1), (59.06, 276.6, 78.74), (59.06, 276.6, 118.1), (59.06, 325.8, 78.74), (59.06, 325.8, 236.2), (59.06, 276.6, 196.9), (59.06, 276.6, 236.2), (59.06, 325.8, 196.9), (59.06, 276.6, 315.0), (59.06, 276.6, 0.0), (59.06, 142.7, 1.799e-28), (59.06, 508.9, 118.1), (59.06, 459.6, 78.74), (59.06, 459.6, 118.1), (59.06, 508.9, 78.74), (59.06, 508.9, 236.2), (59.06, 459.6, 196.9), (59.06, 459.6, 236.2), (59.06, 508.9, 196.9), (59.06, 459.6, 315.0), (59.06, 459.6, 0.0), (59.06, 325.8, 1.799e-28), (59.06, 0.0, 354.3), (59.06, 915.4, 354.3), (59.06, 142.7, 315.0), (59.06, 325.8, 315.0), (59.06, 508.9, 315.0), (59.06, 642.7, 315.0), (59.06, 508.9, 1.799e-28), (59.06, 691.9, 315.0), (59.06, 825.8, 315.0), (59.06, 691.9, 236.2), (59.06, 691.9, 196.9), (59.06, 691.9, 118.1), (59.06, 691.9, 78.74), (59.06, 691.9, 1.799e-28), (59.06, 875.0, 315.0), (59.06, 875.0, 236.2), (59.06, 875.0, 196.9), (59.06, 875.0, 118.1), (59.06, 875.0, 78.74), (59.06, 875.0, 1.799e-28), (59.06, 915.4, 8.046e-29), (59.06, 825.8, 78.74), (59.06, 825.8, 118.1), (59.06, 825.8, 196.9), (59.06, 825.8, 236.2), (59.06, 825.8, 0.0), (59.06, 642.7, 78.74), (59.06, 642.7, 118.1), (59.06, 642.7, 196.9), (59.06, 642.7, 236.2), (59.06, 642.7, 0.0), (70.87, 875.0, 78.74), (59.06, 875.0, 1.799e-28), (70.87, 875.0, 1.799e-28), (59.06, 875.0, 78.74), (70.87, 915.4, 3.913e-28), (70.87, 875.0, 78.74), (70.87, 875.0, 1.799e-28), (70.87, 875.0, 118.1), (70.87, 875.0, 196.9), (70.87, 875.0, 236.2), (70.87, 875.0, 315.0), (70.87, 732.3, 354.3), (70.87, 825.8, 315.0), (70.87, 915.4, 354.3), (70.87, 825.8, 118.1), (70.87, 825.8, 196.9), (70.87, 825.8, 236.2), (70.87, 825.8, 0.0), (70.87, 732.3, 3.865e-28), (70.87, 825.8, 78.74), (59.06, 825.8, 78.74), (70.87, 825.8, 0.0), (59.06, 825.8, 0.0), (70.87, 825.8, 78.74), (70.87, 691.9, 78.74), (59.06, 691.9, 1.799e-28), (70.87, 691.9, 1.799e-28), (59.06, 691.9, 78.74), (70.87, 691.9, 78.74), (59.06, 642.7, 78.74), (59.06, 691.9, 78.74), (70.87, 642.7, 78.74), (59.06, 642.7, 78.74), (70.87, 642.7, 0.0), (59.06, 642.7, 0.0), (70.87, 642.7, 78.74), (70.87, 508.9, 78.74), (59.06, 508.9, 1.799e-28), (70.87, 508.9, 1.799e-28), (59.06, 508.9, 78.74), (70.87, 508.9, 78.74), (59.06, 459.6, 78.74), (59.06, 508.9, 78.74), (70.87, 459.6, 78.74), (59.06, 459.6, 78.74), (70.87, 459.6, 0.0), (59.06, 459.6, 0.0), (70.87, 459.6, 78.74), (70.87, 325.8, 78.74), (59.06, 325.8, 1.799e-28), (70.87, 325.8, 1.799e-28), (59.06, 325.8, 78.74), (70.87, 325.8, 78.74), (59.06, 276.6, 78.74), (59.06, 325.8, 78.74), (70.87, 276.6, 78.74), (59.06, 276.6, 78.74), (70.87, 276.6, 0.0), (59.06, 276.6, 0.0), (70.87, 276.6, 78.74), (70.87, 142.7, 78.74), (59.06, 142.7, 1.799e-28), (70.87, 142.7, 1.799e-28), (59.06, 142.7, 78.74), (70.87, 142.7, 78.74), (59.06, 93.5, 78.74), (59.06, 142.7, 78.74), (70.87, 93.5, 78.74), (59.06, 93.5, 78.74), (70.87, 93.5, 0.0), (59.06, 93.5, 0.0), (70.87, 93.5, 78.74), (70.87, 732.3, 354.3), (228.3, 732.3, 3.865e-28), (70.87, 732.3, 3.865e-28), (228.3, 732.3, 354.3), (70.87, 726.4, 3.913e-28), (70.87, 691.9, 78.74), (70.87, 691.9, 1.799e-28), (70.87, 691.9, 118.1), (70.87, 691.9, 196.9), (70.87, 691.9, 236.2), (70.87, 691.9, 315.0), (70.87, 642.7, 0.0), (70.87, 549.2, 354.3), (70.87, 549.2, 3.865e-28), (70.87, 642.7, 315.0), (70.87, 726.4, 354.3), (70.87, 642.7, 78.74), (70.87, 642.7, 118.1), (70.87, 642.7, 196.9), (70.87, 642.7, 236.2), (70.87, 543.3, 3.913e-28), (70.87, 508.9, 78.74), (70.87, 508.9, 1.799e-28), (70.87, 508.9, 118.1), (70.87, 508.9, 196.9), (70.87, 508.9, 236.2), (70.87, 508.9, 315.0), (70.87, 459.6, 0.0), (70.87, 366.1, 354.3), (70.87, 366.1, 3.865e-28), (70.87, 459.6, 315.0), (70.87, 543.3, 354.3), (70.87, 459.6, 78.74), (70.87, 459.6, 118.1), (70.87, 459.6, 196.9), (70.87, 459.6, 236.2), (70.87, 360.2, 3.913e-28), (70.87, 325.8, 78.74), (70.87, 325.8, 1.799e-28), (70.87, 325.8, 118.1), (70.87, 325.8, 196.9), (70.87, 325.8, 236.2), (70.87, 325.8, 315.0), (70.87, 276.6, 0.0), (70.87, 183.1, 354.3), (70.87, 183.1, 3.865e-28), (70.87, 276.6, 315.0), (70.87, 360.2, 354.3), (70.87, 276.6, 78.74), (70.87, 276.6, 118.1), (70.87, 276.6, 196.9), (70.87, 276.6, 236.2), (70.87, 177.2, 3.913e-28), (70.87, 142.7, 78.74), (70.87, 142.7, 1.799e-28), (70.87, 142.7, 118.1), (70.87, 142.7, 196.9), (70.87, 142.7, 236.2), (70.87, 142.7, 315.0), (70.87, 93.5, 0.0), (70.87, 0.0, 354.3), (70.87, 0.0, 3.865e-28), (70.87, 93.5, 315.0), (70.87, 177.2, 354.3), (70.87, 93.5, 78.74), (70.87, 93.5, 118.1), (70.87, 93.5, 196.9), (70.87, 93.5, 236.2), (228.3, 726.4, 354.3), (70.87, 726.4, 3.913e-28), (228.3, 726.4, 3.913e-28), (70.87, 726.4, 354.3), (70.87, 549.2, 354.3), (228.3, 549.2, 3.865e-28), (70.87, 549.2, 3.865e-28), (228.3, 549.2, 354.3), (228.3, 543.3, 354.3), (70.87, 543.3, 3.913e-28), (228.3, 543.3, 3.913e-28), (70.87, 543.3, 354.3), (70.87, 366.1, 354.3), (228.3, 366.1, 3.865e-28), (70.87, 366.1, 3.865e-28), (228.3, 366.1, 354.3), (228.3, 360.2, 354.3), (70.87, 360.2, 3.913e-28), (228.3, 360.2, 3.913e-28), (70.87, 360.2, 354.3), (70.87, 183.1, 354.3), (228.3, 183.1, 3.865e-28), (70.87, 183.1, 3.865e-28), (228.3, 183.1, 354.3), (228.3, 177.2, 354.3), (70.87, 177.2, 3.913e-28), (228.3, 177.2, 3.913e-28), (70.87, 177.2, 354.3)], [], [(0, 1, 2), (1, 0, 3), (4, 5, 6), (5, 4, 7), (8, 9, 10), (9, 8, 11), (12, 13, 14), (13, 12, 10), (13, 10, 9), (13, 9, 6), (13, 6, 5), (15, 16, 17), (16, 15, 18), (19, 20, 21), (20, 19, 22), (23, 24, 25), (24, 23, 21), (24, 21, 20), (24, 20, 17), (24, 17, 16), (26, 27, 28), (27, 26, 29), (30, 31, 32), (31, 30, 33), (34, 35, 36), (35, 34, 32), (35, 32, 31), (35, 31, 28), (35, 28, 27), (37, 12, 14), (12, 37, 38), (12, 38, 39), (39, 38, 23), (39, 23, 8), (8, 23, 11), (11, 23, 4), (4, 23, 7), (7, 23, 25), (23, 38, 40), (40, 38, 34), (40, 34, 19), (19, 34, 22), (22, 34, 15), (15, 34, 18), (18, 34, 36), (34, 38, 41), (41, 38, 42), (41, 42, 30), (30, 42, 33), (33, 42, 26), (26, 42, 29), (29, 42, 43), (42, 38, 44), (44, 38, 45), (44, 45, 46), (46, 45, 47), (47, 45, 48), (48, 45, 49), (49, 45, 50), (45, 38, 51), (51, 38, 52), (52, 38, 53), (53, 38, 54), (54, 38, 55), (55, 38, 56), (56, 38, 57), (54, 58, 59), (58, 54, 55), (52, 60, 61), (60, 52, 53), (50, 59, 62), (59, 50, 45), (59, 45, 61), (59, 61, 60), (62, 59, 58), (48, 63, 64), (63, 48, 49), (46, 65, 66), (65, 46, 47), (42, 67, 43), (67, 42, 66), (67, 66, 65), (67, 65, 64), (67, 64, 63), (68, 69, 70), (69, 68, 71), (72, 73, 74), (73, 72, 75), (75, 72, 76), (76, 72, 77), (77, 72, 78), (79, 80, 81), (80, 79, 82), (80, 82, 83), (80, 83, 84), (81, 80, 78), (81, 78, 72), (76, 84, 83), (84, 76, 77), (85, 79, 86), (79, 85, 82), (82, 85, 87), (82, 87, 75), (75, 87, 73), (88, 89, 90), (89, 88, 91), (92, 93, 94), (93, 92, 95), (96, 97, 98), (97, 96, 99), (100, 101, 102), (101, 100, 103), (104, 105, 106), (105, 104, 107), (108, 109, 110), (109, 108, 111), (112, 113, 114), (113, 112, 115), (116, 117, 118), (117, 116, 119), (120, 121, 122), (121, 120, 123), (124, 125, 126), (125, 124, 127), (128, 129, 130), (129, 128, 131), (132, 133, 134), (133, 132, 135), (136, 137, 138), (137, 136, 139), (140, 141, 142), (141, 140, 143), (144, 145, 146), (145, 144, 147), (147, 144, 148), (148, 144, 149), (149, 144, 150), (151, 152, 153), (152, 151, 154), (152, 154, 155), (154, 151, 156), (154, 156, 157), (154, 157, 158), (154, 158, 159), (155, 154, 150), (155, 150, 144), (148, 159, 158), (159, 148, 149), (145, 157, 156), (157, 145, 147), (160, 161, 162), (161, 160, 163), (163, 160, 164), (164, 160, 165), (165, 160, 166), (167, 168, 169), (168, 167, 170), (168, 170, 171), (170, 167, 172), (170, 172, 173), (170, 173, 174), (170, 174, 175), (171, 170, 166), (171, 166, 160), (164, 175, 174), (175, 164, 165), (161, 173, 172), (173, 161, 163), (176, 177, 178), (177, 176, 179), (179, 176, 180), (180, 176, 181), (181, 176, 182), (183, 184, 185), (184, 183, 186), (184, 186, 187), (186, 183, 188), (186, 188, 189), (186, 189, 190), (186, 190, 191), (187, 186, 182), (187, 182, 176), (180, 191, 190), (191, 180, 181), (177, 189, 188), (189, 177, 179), (192, 193, 194), (193, 192, 195), (195, 192, 196), (196, 192, 197), (197, 192, 198), (199, 200, 201), (200, 199, 202), (200, 202, 203), (202, 199, 204), (202, 204, 205), (202, 205, 206), (202, 206, 207), (203, 202, 198), (203, 198, 192), (196, 207, 206), (207, 196, 197), (193, 205, 204), (205, 193, 195), (208, 209, 210), (209, 208, 211), (212, 213, 214), (213, 212, 215), (216, 217, 218), (217, 216, 219), (220, 221, 222), (221, 220, 223), (224, 225, 226), (225, 224, 227), (228, 229, 230), (229, 228, 231), (232, 233, 234), (233, 232, 235)])
me_id274.materials.append(mat_material_003)
me_id274.use_remesh_preserve_volume = False
me_id274.use_remesh_preserve_attributes = False
me_id274.use_mirror_vertex_groups = False
me_id274.update()
me_id266 = bpy.data.meshes.new('ID266')
me_id266.from_pydata([(2.842e-14, 1.969, 39.37), (2.842e-14, 0.0, 0.0), (2.842e-14, 0.0, 39.37), (2.842e-14, 1.969, 0.0), (1.969, 0.0, 39.37), (2.842e-14, 0.0, 0.0), (1.969, 0.0, 0.0), (2.842e-14, 0.0, 39.37), (2.842e-14, 1.969, 39.37), (1.969, 1.969, 0.0), (2.842e-14, 1.969, 0.0), (1.969, 1.969, 39.37), (1.969, 1.969, 0.0), (1.969, 0.0, 39.37), (1.969, 0.0, 0.0), (1.969, 1.969, 39.37)], [], [(0, 1, 2), (1, 0, 3), (4, 5, 6), (5, 4, 7), (8, 9, 10), (9, 8, 11), (12, 13, 14), (13, 12, 15)])
me_id266.materials.append(mat_material_003)
me_id266.use_remesh_preserve_volume = False
me_id266.use_remesh_preserve_attributes = False
me_id266.use_mirror_vertex_groups = False
me_id266.update()
me_id260 = bpy.data.meshes.new('ID260')
me_id260.from_pydata([(376.0, 1.969, 0.0), (376.0, 0.0, 39.37), (376.0, 0.0, 0.0), (376.0, 1.969, 39.37), (374.0, 1.969, 39.37), (376.0, 1.969, 0.0), (374.0, 1.969, 0.0), (376.0, 1.969, 39.37), (376.0, 0.0, 39.37), (374.0, 0.0, 0.0), (376.0, 0.0, 0.0), (374.0, 0.0, 39.37), (374.0, 1.969, 39.37), (374.0, 0.0, 0.0), (374.0, 0.0, 39.37), (374.0, 1.969, 0.0)], [], [(0, 1, 2), (1, 0, 3), (4, 5, 6), (5, 4, 7), (8, 9, 10), (9, 8, 11), (12, 13, 14), (13, 12, 15)])
me_id260.materials.append(mat_material_003)
me_id260.use_remesh_preserve_volume = False
me_id260.use_remesh_preserve_attributes = False
me_id260.use_mirror_vertex_groups = False
me_id260.update()
me_id254 = bpy.data.meshes.new('ID254')
me_id254.from_pydata([(376.0, 0.0, 157.5), (374.0, 0.0, 118.1), (376.0, 0.0, 118.1), (374.0, 0.0, 157.5), (376.0, 1.969, 118.1), (376.0, 0.0, 157.5), (376.0, 0.0, 118.1), (376.0, 1.969, 157.5), (374.0, 1.969, 157.5), (374.0, 0.0, 118.1), (374.0, 0.0, 157.5), (374.0, 1.969, 118.1), (374.0, 1.969, 157.5), (376.0, 1.969, 118.1), (374.0, 1.969, 118.1), (376.0, 1.969, 157.5)], [], [(0, 1, 2), (1, 0, 3), (4, 5, 6), (5, 4, 7), (8, 9, 10), (9, 8, 11), (12, 13, 14), (13, 12, 15)])
me_id254.materials.append(mat_material_003)
me_id254.use_remesh_preserve_volume = False
me_id254.use_remesh_preserve_attributes = False
me_id254.use_mirror_vertex_groups = False
me_id254.update()
me_id248 = bpy.data.meshes.new('ID248')
me_id248.from_pydata([(1.969, 1.969, 118.1), (1.969, 0.0, 157.5), (1.969, 0.0, 118.1), (1.969, 1.969, 157.5), (0.0, 1.969, 157.5), (1.969, 1.969, 118.1), (0.0, 1.969, 118.1), (1.969, 1.969, 157.5), (1.969, 0.0, 157.5), (0.0, 0.0, 118.1), (1.969, 0.0, 118.1), (0.0, 0.0, 157.5), (0.0, 1.969, 157.5), (0.0, 0.0, 118.1), (0.0, 0.0, 157.5), (0.0, 1.969, 118.1)], [], [(0, 1, 2), (1, 0, 3), (4, 5, 6), (5, 4, 7), (8, 9, 10), (9, 8, 11), (12, 13, 14), (13, 12, 15)])
me_id248.materials.append(mat_material_003)
me_id248.use_remesh_preserve_volume = False
me_id248.use_remesh_preserve_attributes = False
me_id248.use_mirror_vertex_groups = False
me_id248.update()
me_id241 = bpy.data.meshes.new('ID241')
me_id241.from_pydata([(1.969, 1.251e-12, 120.1), (0.0, 866.1, 120.1), (0.0, 1.251e-12, 120.1), (1.969, 866.1, 120.1), (0.0, 866.1, 120.1), (0.0, 1.251e-12, 118.1), (0.0, 1.251e-12, 120.1), (0.0, 866.1, 118.1), (1.969, 866.1, 118.1), (1.969, 1.251e-12, 120.1), (1.969, 1.251e-12, 118.1), (1.969, 866.1, 120.1), (1.969, 866.1, 118.1), (0.0, 1.251e-12, 118.1), (0.0, 866.1, 118.1), (1.969, 1.251e-12, 118.1)], [], [(0, 1, 2), (1, 0, 3), (4, 5, 6), (5, 4, 7), (8, 9, 10), (9, 8, 11), (12, 13, 14), (13, 12, 15)])
me_id241.materials.append(mat_material_003)
me_id241.use_remesh_preserve_volume = False
me_id241.use_remesh_preserve_attributes = False
me_id241.use_mirror_vertex_groups = False
me_id241.update()
me_id235 = bpy.data.meshes.new('ID235')
me_id235.from_pydata([(376.0, 866.1, 118.1), (376.0, 0.0, 120.1), (376.0, 0.0, 118.1), (376.0, 866.1, 120.1), (374.0, 1.251e-12, 120.1), (376.0, 866.1, 120.1), (374.0, 866.1, 120.1), (376.0, 0.0, 120.1), (376.0, 866.1, 118.1), (374.0, 0.0, 118.1), (374.0, 866.1, 118.1), (376.0, 0.0, 118.1), (374.0, 1.251e-12, 120.1), (374.0, 866.1, 118.1), (374.0, 0.0, 118.1), (374.0, 866.1, 120.1)], [], [(0, 1, 2), (1, 0, 3), (4, 5, 6), (5, 4, 7), (8, 9, 10), (9, 8, 11), (12, 13, 14), (13, 12, 15)])
me_id235.materials.append(mat_material_003)
me_id235.use_remesh_preserve_volume = False
me_id235.use_remesh_preserve_attributes = False
me_id235.use_mirror_vertex_groups = False
me_id235.update()
me_id229 = bpy.data.meshes.new('ID229')
me_id229.from_pydata([(0.0, 866.1, 1.969), (0.0, 1.762e-12, 0.0), (0.0, 1.762e-12, 1.969), (0.0, 866.1, 0.0), (1.969, 866.1, 0.0), (0.0, 1.762e-12, 0.0), (0.0, 866.1, 0.0), (1.969, 1.762e-12, 0.0), (1.969, 1.251e-12, 1.969), (0.0, 866.1, 1.969), (0.0, 1.762e-12, 1.969), (1.969, 866.1, 1.969), (1.969, 1.762e-12, 0.0), (1.969, 866.1, 1.969), (1.969, 1.251e-12, 1.969), (1.969, 866.1, 0.0)], [], [(0, 1, 2), (1, 0, 3), (4, 5, 6), (5, 4, 7), (8, 9, 10), (9, 8, 11), (12, 13, 14), (13, 12, 15)])
me_id229.materials.append(mat_material_003)
me_id229.use_remesh_preserve_volume = False
me_id229.use_remesh_preserve_attributes = False
me_id229.use_mirror_vertex_groups = False
me_id229.update()
me_id223 = bpy.data.meshes.new('ID223')
me_id223.from_pydata([(376.0, 866.1, 0.0), (374.0, 9.663e-13, 0.0), (374.0, 866.1, 0.0), (376.0, 9.663e-13, 0.0), (376.0, 866.1, 0.0), (376.0, 9.663e-13, 1.969), (376.0, 9.663e-13, 0.0), (376.0, 866.1, 1.969), (374.0, 1.251e-12, 1.969), (374.0, 866.1, 0.0), (374.0, 9.663e-13, 0.0), (374.0, 866.1, 1.969), (374.0, 1.251e-12, 1.969), (376.0, 866.1, 1.969), (374.0, 866.1, 1.969), (376.0, 9.663e-13, 1.969)], [], [(0, 1, 2), (1, 0, 3), (4, 5, 6), (5, 4, 7), (8, 9, 10), (9, 8, 11), (12, 13, 14), (13, 12, 15)])
me_id223.materials.append(mat_material_003)
me_id223.use_remesh_preserve_volume = False
me_id223.use_remesh_preserve_attributes = False
me_id223.use_mirror_vertex_groups = False
me_id223.update()
me_id217 = bpy.data.meshes.new('ID217')
me_id217.from_pydata([(673.2, 915.4, 3.937), (673.2, 909.4, 3.937)], [(1, 0)], [])
me_id217.materials.append(mat_edge_color000255)
me_id217.use_remesh_preserve_volume = False
me_id217.use_remesh_preserve_attributes = False
me_id217.use_mirror_vertex_groups = False
me_id217.update()
me_id211 = bpy.data.meshes.new('ID211')
me_id211.from_pydata([(828.7, 915.4, 122.0), (600.4, 915.4, 122.0), (828.7, 909.4, 122.0), (828.7, 9.095e-13, 122.0), (600.4, 9.095e-13, 122.0), (600.4, 915.4, 122.0), (600.4, 9.095e-13, 118.1), (600.4, 9.095e-13, 122.0), (600.4, 915.4, 118.1), (828.7, 915.4, 118.1), (600.4, 9.095e-13, 118.1), (600.4, 915.4, 118.1), (828.7, 909.4, 118.1), (828.7, 9.095e-13, 118.1)], [], [(0, 1, 2), (3, 1, 4), (1, 3, 2), (5, 6, 7), (6, 5, 8), (9, 10, 11), (10, 9, 12), (10, 12, 13)])
me_id211.materials.append(mat_material_003)
me_id211.use_remesh_preserve_volume = False
me_id211.use_remesh_preserve_attributes = False
me_id211.use_mirror_vertex_groups = False
me_id211.update()
me_id205 = bpy.data.meshes.new('ID205')
me_id205.from_pydata([(828.7, 915.4, 3.937), (673.2, 915.4, 3.937), (828.7, 909.4, 3.937), (828.7, 9.095e-13, 3.937), (600.4, 915.4, 3.937), (600.4, 9.095e-13, 3.937), (600.4, 915.4, 3.937), (600.4, 9.095e-13, 0.0), (600.4, 9.095e-13, 3.937), (600.4, 915.4, 0.0), (828.7, 915.4, 0.0), (600.4, 9.095e-13, 0.0), (600.4, 915.4, 0.0), (828.7, 909.4, 0.0), (828.7, 9.095e-13, 0.0)], [], [(0, 1, 2), (3, 4, 5), (4, 3, 1), (1, 3, 2), (6, 7, 8), (7, 6, 9), (10, 11, 12), (11, 10, 13), (11, 13, 14)])
me_id205.materials.append(mat_material_003)
me_id205.use_remesh_preserve_volume = False
me_id205.use_remesh_preserve_attributes = False
me_id205.use_mirror_vertex_groups = False
me_id205.update()
me_id199 = bpy.data.meshes.new('ID199')
me_id199.from_pydata([(228.3, 0.0, 3.937), (0.0, 5.906, 3.937), (0.0, 0.0, 3.937), (0.0, 915.4, 3.937), (228.3, 915.4, 3.937), (228.3, 2.842e-14, 1.421e-14), (228.3, 915.4, 3.937), (228.3, 0.0, 3.937), (228.3, 915.4, 1.421e-14), (228.3, 915.4, 1.421e-14), (0.0, 5.906, 1.421e-14), (0.0, 915.4, 1.421e-14), (0.0, 2.842e-14, 1.421e-14), (228.3, 2.842e-14, 1.421e-14)], [], [(0, 1, 2), (1, 0, 3), (3, 0, 4), (5, 6, 7), (6, 5, 8), (9, 10, 11), (10, 9, 12), (12, 9, 13)])
me_id199.materials.append(mat_material_003)
me_id199.use_remesh_preserve_volume = False
me_id199.use_remesh_preserve_attributes = False
me_id199.use_mirror_vertex_groups = False
me_id199.update()
me_id193 = bpy.data.meshes.new('ID193')
me_id193.from_pydata([(228.3, 0.0, 122.0), (0.0, 5.906, 122.0), (0.0, 0.0, 122.0), (0.0, 915.4, 122.0), (228.3, 915.4, 122.0), (228.3, 2.842e-14, 118.1), (228.3, 915.4, 122.0), (228.3, 0.0, 122.0), (228.3, 915.4, 118.1), (228.3, 915.4, 118.1), (0.0, 5.906, 118.1), (0.0, 915.4, 118.1), (0.0, 2.842e-14, 118.1), (228.3, 2.842e-14, 118.1)], [], [(0, 1, 2), (1, 0, 3), (3, 0, 4), (5, 6, 7), (6, 5, 8), (9, 10, 11), (10, 9, 12), (12, 9, 13)])
me_id193.materials.append(mat_material_003)
me_id193.use_remesh_preserve_volume = False
me_id193.use_remesh_preserve_attributes = False
me_id193.use_mirror_vertex_groups = False
me_id193.update()
me_id186 = bpy.data.meshes.new('ID186')
me_id186.from_pydata([(0.0, 0.0, 5.896e-15), (57.97, 82.85, 0.0), (0.0, 193.3, 3.635e-15), (173.2, 0.0, 5.776e-15), (97.34, 82.85, 1.437e-16), (97.34, 122.2, 1.437e-16), (57.97, 122.2, 1.437e-16), (173.2, 193.3, 5.02e-15)], [], [(0, 1, 2), (1, 0, 3), (1, 3, 4), (4, 3, 5), (2, 6, 7), (6, 2, 1), (7, 6, 5), (7, 5, 3)])
me_id186.materials.append(mat_material_003)
me_id186.use_remesh_preserve_volume = False
me_id186.use_remesh_preserve_attributes = False
me_id186.use_mirror_vertex_groups = False
me_id186.update()
me_id179 = bpy.data.meshes.new('ID179')
me_id179.from_pydata([(173.2, 0.0, 5.604e-15), (57.97, 63.56, 0.0), (8.882e-16, 0.0, 5.39e-15), (97.34, 63.56, 1.05e-17), (97.34, 102.9, 1.05e-17), (173.2, 183.1, 5.642e-15), (0.0, 183.1, 5.763e-15), (57.97, 102.9, 1.05e-17)], [], [(0, 1, 2), (1, 0, 3), (3, 0, 4), (4, 0, 5), (6, 7, 5), (7, 6, 2), (7, 2, 1), (5, 7, 4)])
me_id179.materials.append(mat_material_003)
me_id179.use_remesh_preserve_volume = False
me_id179.use_remesh_preserve_attributes = False
me_id179.use_mirror_vertex_groups = False
me_id179.update()
me_id172 = bpy.data.meshes.new('ID172')
me_id172.from_pydata([(173.2, 0.0, 6.485e-15), (57.97, 76.95, 1.92e-16), (8.882e-16, 0.0, 6.657e-15), (97.34, 76.95, 1.92e-16), (97.34, 116.3, 0.0), (173.2, 183.1, 5.785e-15), (0.0, 183.1, 5.572e-15), (57.97, 116.3, 1.92e-16)], [], [(0, 1, 2), (1, 0, 3), (3, 0, 4), (4, 0, 5), (6, 7, 5), (7, 6, 2), (7, 2, 1), (5, 7, 4)])
me_id172.materials.append(mat_material_003)
me_id172.use_remesh_preserve_volume = False
me_id172.use_remesh_preserve_attributes = False
me_id172.use_mirror_vertex_groups = False
me_id172.update()
me_id165 = bpy.data.meshes.new('ID165')
me_id165.from_pydata([(173.2, 0.0, 6.369e-15), (57.97, 71.04, 5.394e-17), (3.553e-15, 0.0, 6.671e-15), (97.34, 71.04, 0.0), (97.34, 110.4, 0.0), (0.0, 183.1, 6.465e-15), (57.97, 110.4, 0.0), (173.2, 183.1, 6.293e-15)], [], [(0, 1, 2), (1, 0, 3), (3, 0, 4), (5, 6, 7), (6, 5, 2), (6, 2, 1), (7, 6, 4), (7, 4, 0)])
me_id165.materials.append(mat_material_003)
me_id165.use_remesh_preserve_volume = False
me_id165.use_remesh_preserve_attributes = False
me_id165.use_mirror_vertex_groups = False
me_id165.update()
me_id158 = bpy.data.meshes.new('ID158')
me_id158.from_pydata([(173.2, 0.0, 6.283e-15), (57.97, 78.13, 2.217e-17), (8.438e-15, 2.665e-15, 7.005e-15), (97.34, 78.13, 2.217e-17), (97.34, 117.5, 0.0), (0.0, 181.1, 6.693e-15), (57.97, 117.5, 2.217e-17), (173.2, 181.1, 6.391e-15)], [], [(0, 1, 2), (1, 0, 3), (3, 0, 4), (5, 6, 7), (6, 5, 2), (6, 2, 1), (7, 6, 4), (7, 4, 0)])
me_id158.materials.append(mat_material_003)
me_id158.use_remesh_preserve_volume = False
me_id158.use_remesh_preserve_attributes = False
me_id158.use_mirror_vertex_groups = False
me_id158.update()
me_id151 = bpy.data.meshes.new('ID151')
me_id151.from_pydata([(0.0, 3.109e-15, 3.917e-15), (97.48, 78.13, 2.493e-14), (0.0, 181.1, 3.522e-15), (175.2, 0.0, 0.0), (136.8, 78.13, 2.493e-14), (136.8, 117.5, 2.527e-14), (97.48, 117.5, 2.493e-14), (175.2, 181.1, 3.553e-15)], [], [(0, 1, 2), (1, 0, 3), (1, 3, 4), (4, 3, 5), (2, 6, 7), (6, 2, 1), (7, 6, 5), (7, 5, 3)])
me_id151.materials.append(mat_material_003)
me_id151.use_remesh_preserve_volume = False
me_id151.use_remesh_preserve_attributes = False
me_id151.use_mirror_vertex_groups = False
me_id151.update()
me_id144 = bpy.data.meshes.new('ID144')
me_id144.from_pydata([(0.0, 0.0, 2.153e-16), (97.48, 71.04, 2.162e-14), (0.0, 183.1, 0.0), (175.2, 0.0, 2.46e-16), (136.8, 71.04, 2.162e-14), (136.8, 110.4, 2.16e-14), (97.48, 110.4, 2.162e-14), (175.2, 183.1, 2.46e-16)], [], [(0, 1, 2), (1, 0, 3), (1, 3, 4), (4, 3, 5), (2, 6, 7), (6, 2, 1), (7, 6, 5), (7, 5, 3)])
me_id144.materials.append(mat_material_003)
me_id144.use_remesh_preserve_volume = False
me_id144.use_remesh_preserve_attributes = False
me_id144.use_mirror_vertex_groups = False
me_id144.update()
me_id137 = bpy.data.meshes.new('ID137')
me_id137.from_pydata([(0.0, 0.0, 1.53e-15), (97.48, 76.95, 2.315e-14), (0.0, 183.1, 5.862e-16), (175.2, 0.0, 1.776e-15), (136.8, 76.95, 2.315e-14), (136.8, 116.3, 2.286e-14), (175.2, 183.1, 0.0), (97.48, 116.3, 2.315e-14)], [], [(0, 1, 2), (1, 0, 3), (1, 3, 4), (4, 3, 5), (5, 3, 6), (2, 7, 6), (7, 2, 1), (6, 7, 5)])
me_id137.materials.append(mat_material_003)
me_id137.use_remesh_preserve_volume = False
me_id137.use_remesh_preserve_attributes = False
me_id137.use_mirror_vertex_groups = False
me_id137.update()
me_id130 = bpy.data.meshes.new('ID130')
me_id130.from_pydata([(0.0, 0.0, 5.862e-16), (97.48, 63.56, 2.315e-14), (0.0, 183.1, 9.925e-16), (175.2, 0.0, 0.0), (136.8, 63.56, 2.315e-14), (136.8, 102.9, 2.339e-14), (97.48, 102.9, 2.315e-14), (175.2, 183.1, 1.776e-15)], [], [(0, 1, 2), (1, 0, 3), (1, 3, 4), (4, 3, 5), (2, 6, 7), (6, 2, 1), (7, 6, 5), (7, 5, 3)])
me_id130.materials.append(mat_material_003)
me_id130.use_remesh_preserve_volume = False
me_id130.use_remesh_preserve_attributes = False
me_id130.use_mirror_vertex_groups = False
me_id130.update()
me_id123 = bpy.data.meshes.new('ID123')
me_id123.from_pydata([(0.0, 0.0, 2.769e-15), (97.48, 82.85, 2.493e-14), (0.0, 193.3, 2.141e-15), (175.2, 0.0, 3.553e-15), (136.8, 82.85, 2.493e-14), (136.8, 122.2, 2.45e-14), (97.48, 122.2, 2.493e-14), (175.2, 193.3, 0.0)], [], [(0, 1, 2), (1, 0, 3), (1, 3, 4), (4, 3, 5), (2, 6, 7), (6, 2, 1), (7, 6, 5), (7, 5, 3)])
me_id123.materials.append(mat_material_003)
me_id123.use_remesh_preserve_volume = False
me_id123.use_remesh_preserve_attributes = False
me_id123.use_mirror_vertex_groups = False
me_id123.update()
me_id115_001 = bpy.data.meshes.new('ID115.001')
me_id115_001.from_pydata([(173.2, 0.0, 2.141e-15), (0.0, 193.3, 0.0), (0.0, 0.0, 2.261e-15), (173.2, 193.3, 1.385e-15)], [], [(0, 1, 2), (1, 0, 3)])
me_id115_001.materials.append(mat_material_003)
me_id115_001.use_remesh_preserve_volume = False
me_id115_001.use_remesh_preserve_attributes = False
me_id115_001.use_mirror_vertex_groups = False
me_id115_001.update()
me_id108_001 = bpy.data.meshes.new('ID108.001')
me_id108_001.from_pydata([(8.882e-16, 0.0, 0.0), (173.2, 183.1, 2.52e-16), (0.0, 183.1, 3.727e-16), (173.2, 0.0, 2.131e-16)], [], [(0, 1, 2), (1, 0, 3)])
me_id108_001.materials.append(mat_material_003)
me_id108_001.use_remesh_preserve_volume = False
me_id108_001.use_remesh_preserve_attributes = False
me_id108_001.use_mirror_vertex_groups = False
me_id108_001.update()
me_id101_001 = bpy.data.meshes.new('ID101.001')
me_id101_001.from_pydata([(8.882e-16, 0.0, 1.086e-15), (173.2, 183.1, 2.131e-16), (0.0, 183.1, 0.0), (173.2, 0.0, 9.13e-16)], [], [(0, 1, 2), (1, 0, 3)])
me_id101_001.materials.append(mat_material_003)
me_id101_001.use_remesh_preserve_volume = False
me_id101_001.use_remesh_preserve_attributes = False
me_id101_001.use_mirror_vertex_groups = False
me_id101_001.update()
me_id94_001 = bpy.data.meshes.new('ID94.001')
me_id94_001.from_pydata([(3.553e-15, 0.0, 3.78e-16), (173.2, 183.1, 0.0), (0.0, 183.1, 1.726e-16), (173.2, 0.0, 7.595e-17)], [], [(0, 1, 2), (1, 0, 3)])
me_id94_001.materials.append(mat_material_003)
me_id94_001.use_remesh_preserve_volume = False
me_id94_001.use_remesh_preserve_attributes = False
me_id94_001.use_mirror_vertex_groups = False
me_id94_001.update()
me_id87_001 = bpy.data.meshes.new('ID87.001')
me_id87_001.from_pydata([(8.438e-15, 2.665e-15, 7.212e-16), (173.2, 181.1, 1.076e-16), (0.0, 181.1, 4.097e-16), (173.2, 0.0, 0.0)], [], [(0, 1, 2), (1, 0, 3)])
me_id87_001.materials.append(mat_material_003)
me_id87_001.use_remesh_preserve_volume = False
me_id87_001.use_remesh_preserve_attributes = False
me_id87_001.use_mirror_vertex_groups = False
me_id87_001.update()
me_id80_001 = bpy.data.meshes.new('ID80.001')
me_id80_001.from_pydata([(175.2, 0.0, 0.0), (0.0, 181.1, 3.522e-15), (0.0, 3.109e-15, 3.917e-15), (175.2, 181.1, 3.553e-15)], [], [(0, 1, 2), (1, 0, 3)])
me_id80_001.materials.append(mat_material_003)
me_id80_001.use_remesh_preserve_volume = False
me_id80_001.use_remesh_preserve_attributes = False
me_id80_001.use_mirror_vertex_groups = False
me_id80_001.update()
me_id73 = bpy.data.meshes.new('ID73')
me_id73.from_pydata([(175.2, 0.0, 2.46e-16), (0.0, 183.1, 0.0), (0.0, 0.0, 2.153e-16), (175.2, 183.1, 2.46e-16)], [], [(0, 1, 2), (1, 0, 3)])
me_id73.materials.append(mat_material_003)
me_id73.use_remesh_preserve_volume = False
me_id73.use_remesh_preserve_attributes = False
me_id73.use_mirror_vertex_groups = False
me_id73.update()
me_id66 = bpy.data.meshes.new('ID66')
me_id66.from_pydata([(175.2, 0.0, 1.776e-15), (0.0, 183.1, 5.862e-16), (0.0, 0.0, 1.53e-15), (175.2, 183.1, 0.0)], [], [(0, 1, 2), (1, 0, 3)])
me_id66.materials.append(mat_material_003)
me_id66.use_remesh_preserve_volume = False
me_id66.use_remesh_preserve_attributes = False
me_id66.use_mirror_vertex_groups = False
me_id66.update()
me_id59 = bpy.data.meshes.new('ID59')
me_id59.from_pydata([(175.2, 0.0, 0.0), (0.0, 183.1, 9.925e-16), (0.0, 0.0, 5.862e-16), (175.2, 183.1, 1.776e-15)], [], [(0, 1, 2), (1, 0, 3)])
me_id59.materials.append(mat_material_003)
me_id59.use_remesh_preserve_volume = False
me_id59.use_remesh_preserve_attributes = False
me_id59.use_mirror_vertex_groups = False
me_id59.update()
me_id52 = bpy.data.meshes.new('ID52')
me_id52.from_pydata([(175.2, 0.0, 3.553e-15), (0.0, 193.3, 2.141e-15), (0.0, 0.0, 2.769e-15), (175.2, 193.3, 0.0)], [], [(0, 1, 2), (1, 0, 3)])
me_id52.materials.append(mat_material_003)
me_id52.use_remesh_preserve_volume = False
me_id52.use_remesh_preserve_attributes = False
me_id52.use_mirror_vertex_groups = False
me_id52.update()
me_id44_002 = bpy.data.meshes.new('ID44.002')
me_id44_002.from_pydata([(490.2, 0.0, 2.532e-15), (5.684e-14, 181.1, 1.493e-15), (0.0, 7.994e-15, 1.385e-15), (8.527e-14, 364.2, 1.417e-15), (2.842e-14, 547.2, 7.168e-16), (0.0, 923.6, 0.0), (0.0, 730.3, 7.556e-16), (490.2, 923.6, 7.56e-16), (490.2, 181.1, 2.137e-15), (490.2, 364.2, 1.922e-15), (490.2, 547.2, 9.775e-16), (490.2, 730.3, 1.384e-15)], [], [(0, 1, 2), (1, 0, 3), (4, 5, 6), (5, 4, 7), (7, 4, 3), (7, 3, 0), (7, 0, 8), (7, 8, 9), (7, 9, 10), (7, 10, 11)])
me_id44_002.materials.append(mat_material_003)
me_id44_002.use_remesh_preserve_volume = False
me_id44_002.use_remesh_preserve_attributes = False
me_id44_002.use_mirror_vertex_groups = False
me_id44_002.update()
me_id38 = bpy.data.meshes.new('ID38')
me_id38.from_pydata([(372.0, 9.016e-13, 236.2), (372.0, 9.014e-13, 236.2)], [(1, 0)], [])
me_id38.materials.append(mat_edge_color000255)
me_id38.use_remesh_preserve_volume = False
me_id38.use_remesh_preserve_attributes = False
me_id38.use_mirror_vertex_groups = False
me_id38.update()
me_id32 = bpy.data.meshes.new('ID32')
me_id32.from_pydata([(372.1, 295.3, -7.105e-15), (372.0, 49.21, 122.0), (372.0, 49.21, 118.1), (372.1, 295.3, 3.937), (313.0, 49.21, 122.0), (372.1, 295.3, 3.937), (313.0, 295.3, 3.937), (372.0, 49.21, 122.0), (372.0, 49.21, 122.0), (372.1, 49.21, 118.1), (372.0, 49.21, 118.1), (372.1, 49.21, 122.0), (313.0, 49.21, 122.0), (372.0, 49.21, 118.1), (313.0, 49.21, 118.1), (372.0, 49.21, 122.0), (372.1, 295.3, -7.105e-15), (313.0, 49.21, 118.1), (313.0, 295.3, -7.105e-15), (372.0, 49.21, 118.1), (313.0, 295.3, 3.937), (313.0, 49.21, 118.1), (313.0, 49.21, 122.0), (313.0, 295.3, -7.105e-15), (372.0, 5.684e-13, 122.0), (313.0, 49.21, 122.0), (313.0, 5.684e-13, 122.0), (372.0, 49.21, 122.0), (372.1, 49.21, 122.0), (372.1, 49.21, 118.1), (372.0, 5.684e-13, 122.0), (372.0, 5.684e-13, 118.1), (372.1, 49.21, 122.0), (372.0, 49.21, 118.1), (313.0, 5.684e-13, 118.1), (313.0, 49.21, 118.1), (372.0, 5.684e-13, 118.1), (372.1, 49.21, 118.1), (313.0, 49.21, 122.0), (313.0, 5.684e-13, 118.1), (313.0, 5.684e-13, 122.0), (313.0, 49.21, 118.1), (372.0, 5.684e-13, 122.0), (313.0, 5.684e-13, 118.1), (372.0, 5.684e-13, 118.1), (313.0, 5.684e-13, 122.0)], [], [(0, 1, 2), (1, 0, 3), (4, 5, 6), (5, 4, 7), (8, 9, 10), (9, 8, 11), (12, 13, 14), (13, 12, 15), (16, 17, 18), (17, 16, 19), (20, 21, 22), (21, 20, 23), (24, 25, 26), (25, 24, 27), (27, 24, 28), (29, 30, 31), (30, 29, 32), (33, 34, 35), (34, 33, 36), (36, 33, 37), (38, 39, 40), (39, 38, 41), (42, 43, 44), (43, 42, 45)])
me_id32.materials.append(mat_material_003)
me_id32.use_remesh_preserve_volume = False
me_id32.use_remesh_preserve_attributes = False
me_id32.use_mirror_vertex_groups = False
me_id32.update()
me_id26 = bpy.data.meshes.new('ID26')
me_id26.from_pydata([(59.06, 49.21, 122.0), (59.09, 49.21, 118.1), (59.06, 49.21, 118.1), (59.09, 49.21, 122.0), (59.06, -3.411e-13, 122.0), (1.137e-13, 49.21, 122.0), (1.137e-13, -3.411e-13, 122.0), (59.06, 49.21, 122.0), (59.09, 49.21, 122.0), (59.09, 49.21, 118.1), (59.06, -3.411e-13, 122.0), (59.06, -3.411e-13, 118.1), (59.09, 49.21, 122.0), (59.06, 49.21, 118.1), (1.137e-13, -3.411e-13, 118.1), (1.137e-13, 49.21, 118.1), (59.06, -3.411e-13, 118.1), (59.09, 49.21, 118.1), (1.137e-13, 49.21, 122.0), (59.06, 49.21, 118.1), (1.137e-13, 49.21, 118.1), (59.06, 49.21, 122.0), (59.09, 295.3, 7.105e-15), (59.06, 49.21, 122.0), (59.06, 49.21, 118.1), (59.09, 295.3, 3.937), (1.137e-13, 49.21, 122.0), (1.137e-13, -3.411e-13, 118.1), (1.137e-13, -3.411e-13, 122.0), (1.137e-13, 49.21, 118.1), (59.06, -3.411e-13, 122.0), (1.137e-13, -3.411e-13, 118.1), (59.06, -3.411e-13, 118.1), (1.137e-13, -3.411e-13, 122.0), (1.137e-13, 49.21, 122.0), (59.09, 295.3, 3.937), (0.0, 295.3, 3.937), (59.06, 49.21, 122.0), (59.09, 295.3, 7.105e-15), (1.137e-13, 49.21, 118.1), (0.0, 295.3, 7.105e-15), (59.06, 49.21, 118.1), (0.0, 295.3, 3.937), (1.137e-13, 49.21, 118.1), (1.137e-13, 49.21, 122.0), (0.0, 295.3, 7.105e-15)], [], [(0, 1, 2), (1, 0, 3), (4, 5, 6), (5, 4, 7), (7, 4, 8), (9, 10, 11), (10, 9, 12), (13, 14, 15), (14, 13, 16), (16, 13, 17), (18, 19, 20), (19, 18, 21), (22, 23, 24), (23, 22, 25), (26, 27, 28), (27, 26, 29), (30, 31, 32), (31, 30, 33), (34, 35, 36), (35, 34, 37), (38, 39, 40), (39, 38, 41), (42, 43, 44), (43, 42, 45)])
me_id26.materials.append(mat_material_003)
me_id26.use_remesh_preserve_volume = False
me_id26.use_remesh_preserve_attributes = False
me_id26.use_mirror_vertex_groups = False
me_id26.update()
me_id20 = bpy.data.meshes.new('ID20')
me_id20.from_pydata([(5.684e-14, 49.21, 236.2), (156.5, 3.708e-13, 136.9), (0.0, 2.842e-14, 236.2), (156.5, 49.21, 136.9), (215.6, 4.065e-13, 136.9), (215.6, 4.146e-13, 140.8), (156.5, 3.708e-13, 136.9), (372.0, 9.016e-13, 236.2), (372.0, 9.095e-13, 240.2), (156.5, 3.424e-13, 140.8), (0.0, 2.842e-14, 236.2), (0.0, 0.0, 240.2), (5.684e-14, 49.21, 240.2), (0.0, 2.842e-14, 236.2), (0.0, 0.0, 240.2), (5.684e-14, 49.21, 236.2), (5.684e-14, 49.21, 236.2), (156.5, 49.21, 140.8), (156.5, 49.21, 136.9), (5.684e-14, 49.21, 240.2), (156.5, 49.21, 136.9), (215.6, 4.065e-13, 136.9), (156.5, 3.708e-13, 136.9), (215.6, 49.21, 136.9), (215.6, 49.21, 136.9), (372.0, 9.016e-13, 236.2), (215.6, 4.065e-13, 136.9), (372.0, 49.21, 236.2), (372.0, 49.21, 236.2), (372.0, 9.095e-13, 240.2), (372.0, 9.016e-13, 236.2), (372.0, 49.21, 240.2), (372.0, 9.095e-13, 240.2), (215.6, 49.21, 140.8), (215.6, 4.146e-13, 140.8), (372.0, 49.21, 240.2), (215.6, 4.146e-13, 140.8), (156.5, 49.21, 140.8), (156.5, 3.424e-13, 140.8), (215.6, 49.21, 140.8), (156.5, 3.424e-13, 140.8), (5.684e-14, 49.21, 240.2), (0.0, 0.0, 240.2), (156.5, 49.21, 140.8), (156.5, 49.21, 140.8), (215.6, 49.21, 136.9), (156.5, 49.21, 136.9), (215.6, 49.21, 140.8), (158.1, 442.9, 3.937), (156.5, 49.21, 136.9), (156.5, 49.21, 140.8), (158.1, 442.9, 0.0), (158.1, 442.9, 0.0), (215.6, 49.21, 136.9), (156.5, 49.21, 136.9), (215.6, 442.9, 0.0), (215.6, 49.21, 140.8), (372.0, 49.21, 236.2), (215.6, 49.21, 136.9), (372.0, 49.21, 240.2), (215.6, 49.21, 140.8), (158.1, 442.9, 3.937), (156.5, 49.21, 140.8), (215.6, 442.9, 3.937), (215.6, 442.9, 0.0), (215.6, 49.21, 140.8), (215.6, 49.21, 136.9), (215.6, 442.9, 3.937)], [], [(0, 1, 2), (1, 0, 3), (4, 5, 6), (5, 4, 7), (5, 7, 8), (6, 9, 10), (9, 6, 5), (10, 9, 11), (12, 13, 14), (13, 12, 15), (16, 17, 18), (17, 16, 19), (20, 21, 22), (21, 20, 23), (24, 25, 26), (25, 24, 27), (28, 29, 30), (29, 28, 31), (32, 33, 34), (33, 32, 35), (36, 37, 38), (37, 36, 39), (40, 41, 42), (41, 40, 43), (44, 45, 46), (45, 44, 47), (48, 49, 50), (49, 48, 51), (52, 53, 54), (53, 52, 55), (56, 57, 58), (57, 56, 59), (60, 61, 62), (61, 60, 63), (64, 65, 66), (65, 64, 67)])
me_id20.materials.append(mat_material_003)
me_id20.use_remesh_preserve_volume = False
me_id20.use_remesh_preserve_attributes = False
me_id20.use_mirror_vertex_groups = False
me_id20.update()
me_id12 = bpy.data.meshes.new('ID12')
me_id12.from_pydata([(444.9, 919.7, 7.551e-16), (385.8, 919.7, 1.51e-15)], [(1, 0)], [])
me_id12.materials.append(mat_edge_color000255)
me_id12.use_remesh_preserve_volume = False
me_id12.use_remesh_preserve_attributes = False
me_id12.use_mirror_vertex_groups = False
me_id12.update()
me_id4 = bpy.data.meshes.new('ID4')
me_id4.from_pydata([(830.7, 915.4, 354.3), (830.7, 0.0, 7.105e-15), (830.7, 0.0, 354.3), (830.7, 915.4, 0.0), (830.7, 915.4, 354.3), (444.9, 915.4, 7.551e-16), (830.7, 915.4, 0.0), (444.9, 915.4, 78.74), (385.8, 915.4, 78.74), (385.8, 915.4, 1.51e-15), (0.0, 915.4, 354.3), (0.0, 915.4, 0.0), (1.137e-13, 3.411e-13, 7.105e-15), (385.8, 2.132e-13, 78.74), (385.8, 2.132e-13, 4.295e-15), (0.0, 3.411e-13, 354.3), (444.9, 2.132e-13, 78.74), (830.7, 0.0, 7.105e-15), (444.9, 2.132e-13, 2.208e-15), (830.7, 0.0, 354.3), (385.8, 919.7, 1.51e-15), (385.8, 915.4, 78.74), (385.8, 915.4, 1.51e-15), (385.8, 919.7, 78.74), (444.9, 919.7, 78.74), (385.8, 915.4, 78.74), (385.8, 919.7, 78.74), (444.9, 915.4, 78.74), (444.9, 919.7, 78.74), (444.9, 915.4, 7.551e-16), (444.9, 915.4, 78.74), (444.9, 919.7, 7.551e-16), (0.0, 915.4, 0.0), (0.0, 3.411e-13, 354.3), (1.137e-13, 3.411e-13, 7.105e-15), (0.0, 915.4, 354.3), (444.9, 2.132e-13, 78.74), (444.9, -3.937, 2.208e-15), (444.9, -3.937, 78.74), (444.9, 2.132e-13, 2.208e-15), (444.9, 2.132e-13, 78.74), (385.8, -3.937, 78.74), (385.8, 2.132e-13, 78.74), (444.9, -3.937, 78.74), (385.8, 2.132e-13, 4.295e-15), (385.8, -3.937, 78.74), (385.8, -3.937, 4.295e-15), (385.8, 2.132e-13, 78.74), (-3.937, 919.7, 354.3), (385.8, 919.7, 1.51e-15), (-3.937, 919.7, 0.0), (385.8, 919.7, 78.74), (444.9, 919.7, 78.74), (444.9, 919.7, 7.551e-16), (834.6, 919.7, 354.3), (834.6, 919.7, 0.0), (834.6, -3.937, 5.22e-15), (444.9, -3.937, 78.74), (444.9, -3.937, 2.208e-15), (834.6, -3.937, 354.3), (385.8, -3.937, 78.74), (385.8, -3.937, 4.295e-15), (-3.937, -3.937, 354.3), (-3.937, -3.937, 3.491e-15), (-3.937, 919.7, 354.3), (-3.937, -3.937, 3.491e-15), (-3.937, -3.937, 354.3), (-3.937, 919.7, 0.0), (834.6, -3.937, 5.22e-15), (834.6, 919.7, 354.3), (834.6, -3.937, 354.3), (834.6, 919.7, 0.0)], [], [(0, 1, 2), (1, 0, 3), (4, 5, 6), (5, 4, 7), (7, 4, 8), (9, 10, 11), (10, 9, 8), (10, 8, 4), (12, 13, 14), (13, 12, 15), (13, 15, 16), (16, 17, 18), (17, 16, 19), (19, 16, 15), (20, 21, 22), (21, 20, 23), (24, 25, 26), (25, 24, 27), (28, 29, 30), (29, 28, 31), (32, 33, 34), (33, 32, 35), (36, 37, 38), (37, 36, 39), (40, 41, 42), (41, 40, 43), (44, 45, 46), (45, 44, 47), (48, 49, 50), (49, 48, 51), (51, 48, 52), (53, 54, 55), (54, 53, 52), (54, 52, 48), (56, 57, 58), (57, 56, 59), (57, 59, 60), (61, 62, 63), (62, 61, 60), (62, 60, 59), (64, 65, 66), (65, 64, 67), (68, 69, 70), (69, 68, 71)])
me_id4.materials.append(mat_material_003)
me_id4.use_remesh_preserve_volume = False
me_id4.use_remesh_preserve_attributes = False
me_id4.use_mirror_vertex_groups = False
me_id4.update()

# ---- objects
ob_sketchup = bpy.data.objects.new('SketchUp', None)
ob_tunnels = bpy.data.objects.new('Tunnels', me_id412)
ob_cell_block = bpy.data.objects.new('Cell_block', None)
ob_cells = bpy.data.objects.new('Cells', None)
ob_left_cells_010 = bpy.data.objects.new('Left_Cells.010', me_id405)
ob_left_cells_009 = bpy.data.objects.new('Left_Cells.009', me_id399)
ob_left_cells_008 = bpy.data.objects.new('Left_Cells.008', me_id393)
ob_left_cells_007 = bpy.data.objects.new('Left_Cells.007', me_id387)
ob_left_cells_006 = bpy.data.objects.new('Left_Cells.006', me_id381)
ob_left_cells_005 = bpy.data.objects.new('Left_Cells.005', me_id375)
ob_left_cells_004 = bpy.data.objects.new('Left_Cells.004', me_id369)
ob_left_cells_003 = bpy.data.objects.new('Left_Cells.003', me_id363)
ob_left_cells_002 = bpy.data.objects.new('Left_Cells.002', me_id357)
ob_left_cells_001 = bpy.data.objects.new('Left_Cells.001', me_id351)
ob_left_cells = bpy.data.objects.new('Left_Cells', me_id345)
ob_right_cells_011 = bpy.data.objects.new('Right_cells.011', me_id340)
ob_right_cells_010 = bpy.data.objects.new('Right_cells.010', me_id334)
ob_right_cells_009 = bpy.data.objects.new('Right_cells.009', me_id328)
ob_right_cells_008 = bpy.data.objects.new('Right_cells.008', me_id322)
ob_right_cells_007 = bpy.data.objects.new('Right_cells.007', me_id316)
ob_right_cells_006 = bpy.data.objects.new('Right_cells.006', me_id310)
ob_right_cells_005 = bpy.data.objects.new('Right_cells.005', me_id304)
ob_right_cells_004 = bpy.data.objects.new('Right_cells.004', me_id298)
ob_right_cells_003 = bpy.data.objects.new('Right_cells.003', me_id292)
ob_right_cells_002 = bpy.data.objects.new('Right_cells.002', me_id286)
ob_right_cells_001 = bpy.data.objects.new('Right_cells.001', me_id280)
ob_right_cells = bpy.data.objects.new('Right_cells', me_id274)
ob_bannisters = bpy.data.objects.new('Bannisters', None)
ob_vertical_003 = bpy.data.objects.new('Vertical.003', me_id266)
ob_vertical_002 = bpy.data.objects.new('Vertical.002', me_id260)
ob_vertical_001 = bpy.data.objects.new('Vertical.001', me_id254)
ob_vertical = bpy.data.objects.new('Vertical', me_id248)
ob_horziontal_003 = bpy.data.objects.new('Horziontal.003', me_id241)
ob_horziontal_002 = bpy.data.objects.new('Horziontal.002', me_id235)
ob_horziontal_001 = bpy.data.objects.new('Horziontal.001', me_id229)
ob_horziontal = bpy.data.objects.new('Horziontal', me_id223)
ob_ground_or_ceilings = bpy.data.objects.new('Ground_or_ceilings', None)
ob_cell_floor_and_ceilings_004 = bpy.data.objects.new('Cell_floor_and_ceilings.004', me_id217)
ob_cell_floor_and_ceilings_003 = bpy.data.objects.new('Cell_floor_and_ceilings.003', me_id211)
ob_cell_floor_and_ceilings_002 = bpy.data.objects.new('Cell_floor_and_ceilings.002', me_id205)
ob_cell_floor_and_ceilings_001 = bpy.data.objects.new('Cell_floor_and_ceilings.001', me_id199)
ob_cell_floor_and_ceilings = bpy.data.objects.new('Cell_floor_and_ceilings', me_id193)
ob_floor = bpy.data.objects.new('Floor', None)
ob_bottom_cells_postdig = bpy.data.objects.new('Bottom_cells_postdig', None)
ob_group_19 = bpy.data.objects.new('group_19', me_id186)
ob_group_18 = bpy.data.objects.new('group_18', me_id179)
ob_group_17 = bpy.data.objects.new('group_17', me_id172)
ob_group_16 = bpy.data.objects.new('group_16', me_id165)
ob_group_15 = bpy.data.objects.new('group_15', me_id158)
ob_group_14 = bpy.data.objects.new('group_14', me_id151)
ob_group_13 = bpy.data.objects.new('group_13', me_id144)
ob_group_12 = bpy.data.objects.new('group_12', me_id137)
ob_group_11 = bpy.data.objects.new('group_11', me_id130)
ob_group_10 = bpy.data.objects.new('group_10', me_id123)
ob_bottom_cells_predig = bpy.data.objects.new('Bottom_cells_predig', None)
ob_group_9 = bpy.data.objects.new('group_9', me_id115_001)
ob_group_8 = bpy.data.objects.new('group_8', me_id108_001)
ob_group_7 = bpy.data.objects.new('group_7', me_id101_001)
ob_group_6 = bpy.data.objects.new('group_6', me_id94_001)
ob_group_5 = bpy.data.objects.new('group_5', me_id87_001)
ob_group_4 = bpy.data.objects.new('group_4', me_id80_001)
ob_group_3 = bpy.data.objects.new('group_3', me_id73)
ob_group_2 = bpy.data.objects.new('group_2', me_id66)
ob_group_1 = bpy.data.objects.new('group_1', me_id59)
ob_group_0 = bpy.data.objects.new('group_0', me_id52)
ob_main_central_floor = bpy.data.objects.new('Main_central_floor', me_id44_002)
ob_ramps_003 = bpy.data.objects.new('Ramps.003', me_id38)
ob_ramps_002 = bpy.data.objects.new('Ramps.002', me_id32)
ob_ramps_001 = bpy.data.objects.new('Ramps.001', me_id26)
ob_ramps = bpy.data.objects.new('Ramps', me_id20)
ob_walls_001 = bpy.data.objects.new('Walls.001', me_id12)
ob_walls = bpy.data.objects.new('Walls', me_id4)

# ---- transforms, parenting, visibility, modifiers, constraints
ob_sketchup.location = (0.0, 0.0, 0.0)
ob_sketchup.scale = (0.0254, 0.0254, 0.0254)
ob_sketchup.empty_image_offset = (0.0, 0.0)
ob_sketchup.lineart.crease_threshold = 0.0
ob_tunnels.parent = ob_sketchup
ob_tunnels.location = (54.03, -122.7, -177.2)
ob_tunnels.lineart.crease_threshold = 0.0
ob_cell_block.parent = ob_sketchup
ob_cell_block.location = (-1.137e-13, -1.865e-14, -3.937)
ob_cell_block.empty_image_offset = (0.0, 0.0)
ob_cell_block.lineart.crease_threshold = 0.0
ob_cells.parent = ob_cell_block
ob_cells.location = (1.137e-13, 0.0, 3.937)
ob_cells.empty_image_offset = (0.0, 0.0)
ob_cells.lineart.crease_threshold = 0.0
ob_left_cells_010.parent = ob_cells
ob_left_cells_010.location = (0.0, 0.0, 0.0)
ob_left_cells_010.lineart.crease_threshold = 0.0
ob_left_cells_009.parent = ob_cells
ob_left_cells_009.location = (0.0, 0.0, 0.0)
ob_left_cells_009.lineart.crease_threshold = 0.0
ob_left_cells_008.parent = ob_cells
ob_left_cells_008.location = (0.0, 0.0, 0.0)
ob_left_cells_008.lineart.crease_threshold = 0.0
ob_left_cells_007.parent = ob_cells
ob_left_cells_007.location = (0.0, 0.0, 0.0)
ob_left_cells_007.lineart.crease_threshold = 0.0
ob_left_cells_006.parent = ob_cells
ob_left_cells_006.location = (0.0, 0.0, 0.0)
ob_left_cells_006.lineart.crease_threshold = 0.0
ob_left_cells_005.parent = ob_cells
ob_left_cells_005.location = (0.0, 0.0, 0.0)
ob_left_cells_005.lineart.crease_threshold = 0.0
ob_left_cells_004.parent = ob_cells
ob_left_cells_004.location = (0.0, 0.0, 0.0)
ob_left_cells_004.lineart.crease_threshold = 0.0
ob_left_cells_003.parent = ob_cells
ob_left_cells_003.location = (0.0, 0.0, 0.0)
ob_left_cells_003.lineart.crease_threshold = 0.0
ob_left_cells_002.parent = ob_cells
ob_left_cells_002.location = (0.0, 0.0, 0.0)
ob_left_cells_002.lineart.crease_threshold = 0.0
ob_left_cells_001.parent = ob_cells
ob_left_cells_001.location = (0.0, 0.0, 0.0)
ob_left_cells_001.lineart.crease_threshold = 0.0
ob_left_cells.parent = ob_cells
ob_left_cells.location = (0.0, 0.0, 0.0)
ob_left_cells.lineart.crease_threshold = 0.0
ob_right_cells_011.parent = ob_cells
ob_right_cells_011.location = (600.4, 1.865e-14, 7.105e-15)
ob_right_cells_011.lineart.crease_threshold = 0.0
ob_right_cells_010.parent = ob_cells
ob_right_cells_010.location = (600.4, 1.865e-14, 7.105e-15)
ob_right_cells_010.lineart.crease_threshold = 0.0
ob_right_cells_009.parent = ob_cells
ob_right_cells_009.location = (600.4, 1.865e-14, 7.105e-15)
ob_right_cells_009.lineart.crease_threshold = 0.0
ob_right_cells_008.parent = ob_cells
ob_right_cells_008.location = (600.4, 1.865e-14, 7.105e-15)
ob_right_cells_008.lineart.crease_threshold = 0.0
ob_right_cells_007.parent = ob_cells
ob_right_cells_007.location = (600.4, 1.865e-14, 7.105e-15)
ob_right_cells_007.lineart.crease_threshold = 0.0
ob_right_cells_006.parent = ob_cells
ob_right_cells_006.location = (600.4, 1.865e-14, 7.105e-15)
ob_right_cells_006.lineart.crease_threshold = 0.0
ob_right_cells_005.parent = ob_cells
ob_right_cells_005.location = (600.4, 1.865e-14, 7.105e-15)
ob_right_cells_005.lineart.crease_threshold = 0.0
ob_right_cells_004.parent = ob_cells
ob_right_cells_004.location = (600.4, 1.865e-14, 7.105e-15)
ob_right_cells_004.lineart.crease_threshold = 0.0
ob_right_cells_003.parent = ob_cells
ob_right_cells_003.location = (600.4, 1.865e-14, 7.105e-15)
ob_right_cells_003.lineart.crease_threshold = 0.0
ob_right_cells_002.parent = ob_cells
ob_right_cells_002.location = (600.4, 1.865e-14, 7.105e-15)
ob_right_cells_002.lineart.crease_threshold = 0.0
ob_right_cells_001.parent = ob_cells
ob_right_cells_001.location = (600.4, 1.865e-14, 7.105e-15)
ob_right_cells_001.lineart.crease_threshold = 0.0
ob_right_cells.parent = ob_cells
ob_right_cells.location = (600.4, 1.865e-14, 7.105e-15)
ob_right_cells.lineart.crease_threshold = 0.0
ob_bannisters.parent = ob_cell_block
ob_bannisters.location = (226.4, 49.21, 122.0)
ob_bannisters.empty_image_offset = (0.0, 0.0)
ob_bannisters.lineart.crease_threshold = 0.0
ob_vertical_003.parent = ob_bannisters
ob_vertical_003.location = (0.0, 0.0, 0.0)
ob_vertical_003.lineart.crease_threshold = 0.0
ob_vertical_002.parent = ob_bannisters
ob_vertical_002.location = (0.0, 0.0, 0.0)
ob_vertical_002.lineart.crease_threshold = 0.0
ob_vertical_001.parent = ob_bannisters
ob_vertical_001.location = (0.0, 0.0, 0.0)
ob_vertical_001.lineart.crease_threshold = 0.0
ob_vertical.parent = ob_bannisters
ob_vertical.location = (0.0, 0.0, 0.0)
ob_vertical.lineart.crease_threshold = 0.0
ob_horziontal_003.parent = ob_bannisters
ob_horziontal_003.location = (0.0, 0.0, 37.4)
ob_horziontal_003.lineart.crease_threshold = 0.0
ob_horziontal_002.parent = ob_bannisters
ob_horziontal_002.location = (0.0, 0.0, 37.4)
ob_horziontal_002.lineart.crease_threshold = 0.0
ob_horziontal_001.parent = ob_bannisters
ob_horziontal_001.location = (0.0, 0.0, 37.4)
ob_horziontal_001.lineart.crease_threshold = 0.0
ob_horziontal.parent = ob_bannisters
ob_horziontal.location = (0.0, 0.0, 37.4)
ob_horziontal.lineart.crease_threshold = 0.0
ob_ground_or_ceilings.parent = ob_cell_block
ob_ground_or_ceilings.location = (1.137e-13, 1.865e-14, 3.937)
ob_ground_or_ceilings.empty_image_offset = (0.0, 0.0)
ob_ground_or_ceilings.lineart.crease_threshold = 0.0
ob_cell_floor_and_ceilings_004.parent = ob_ground_or_ceilings
ob_cell_floor_and_ceilings_004.location = (-1.137e-13, 3.411e-13, 114.2)
ob_cell_floor_and_ceilings_004.lineart.crease_threshold = 0.0
ob_cell_floor_and_ceilings_003.parent = ob_ground_or_ceilings
ob_cell_floor_and_ceilings_003.location = (-1.137e-13, 3.411e-13, 114.2)
ob_cell_floor_and_ceilings_003.lineart.crease_threshold = 0.0
ob_cell_floor_and_ceilings_002.parent = ob_ground_or_ceilings
ob_cell_floor_and_ceilings_002.location = (-1.137e-13, 3.411e-13, 114.2)
ob_cell_floor_and_ceilings_002.lineart.crease_threshold = 0.0
ob_cell_floor_and_ceilings_001.parent = ob_ground_or_ceilings
ob_cell_floor_and_ceilings_001.location = (-1.137e-13, 3.411e-13, 114.2)
ob_cell_floor_and_ceilings_001.lineart.crease_threshold = 0.0
ob_cell_floor_and_ceilings.parent = ob_ground_or_ceilings
ob_cell_floor_and_ceilings.location = (-1.137e-13, 3.411e-13, 114.2)
ob_cell_floor_and_ceilings.lineart.crease_threshold = 0.0
ob_floor.parent = ob_ground_or_ceilings
ob_floor.location = (-3.937, -3.937, 0.0)
ob_floor.empty_image_offset = (0.0, 0.0)
ob_floor.lineart.crease_threshold = 0.0
ob_bottom_cells_postdig.parent = ob_floor
ob_bottom_cells_postdig.location = (0.0, 0.0, 0.0)
ob_bottom_cells_postdig.empty_image_offset = (0.0, 0.0)
ob_bottom_cells_postdig.lineart.crease_threshold = 0.0
ob_group_19.parent = ob_bottom_cells_postdig
ob_group_19.location = (0.0, 730.3, -3.635e-15)
ob_group_19.lineart.crease_threshold = 0.0
ob_group_18.parent = ob_bottom_cells_postdig
ob_group_18.location = (0.0, 547.2, -3.502e-15)
ob_group_18.lineart.crease_threshold = 0.0
ob_group_17.parent = ob_bottom_cells_postdig
ob_group_17.location = (8.882e-16, 364.2, -3.683e-15)
ob_group_17.lineart.crease_threshold = 0.0
ob_group_16.parent = ob_bottom_cells_postdig
ob_group_16.location = (1.776e-15, 181.1, -3.491e-15)
ob_group_16.lineart.crease_threshold = 0.0
ob_group_15.parent = ob_bottom_cells_postdig
ob_group_15.location = (0.0, 0.0, 0.0)
ob_group_15.lineart.crease_threshold = 0.0
ob_group_14.parent = ob_bottom_cells_postdig
ob_group_14.location = (663.4, 0.0, 0.0)
ob_group_14.lineart.crease_threshold = 0.0
ob_group_13.parent = ob_bottom_cells_postdig
ob_group_13.location = (663.4, 181.1, 3.307e-15)
ob_group_13.lineart.crease_threshold = 0.0
ob_group_12.parent = ob_bottom_cells_postdig
ob_group_12.location = (663.4, 364.2, 1.776e-15)
ob_group_12.lineart.crease_threshold = 0.0
ob_group_11.parent = ob_bottom_cells_postdig
ob_group_11.location = (663.4, 547.2, 1.776e-15)
ob_group_11.lineart.crease_threshold = 0.0
ob_group_10.parent = ob_bottom_cells_postdig
ob_group_10.location = (663.4, 730.3, 0.0)
ob_group_10.lineart.crease_threshold = 0.0
ob_bottom_cells_predig.parent = ob_floor
ob_bottom_cells_predig.location = (0.0, 0.0, 0.0)
ob_bottom_cells_predig.empty_image_offset = (0.0, 0.0)
ob_bottom_cells_predig.lineart.crease_threshold = 0.0
ob_group_9.parent = ob_bottom_cells_predig
ob_group_9.location = (0.0, 730.3, 0.0)
ob_group_9.lineart.crease_threshold = 0.0
ob_group_8.parent = ob_bottom_cells_predig
ob_group_8.location = (0.0, 547.2, 1.889e-15)
ob_group_8.lineart.crease_threshold = 0.0
ob_group_7.parent = ob_bottom_cells_predig
ob_group_7.location = (8.882e-16, 364.2, 1.889e-15)
ob_group_7.lineart.crease_threshold = 0.0
ob_group_6.parent = ob_bottom_cells_predig
ob_group_6.location = (1.776e-15, 181.1, 2.802e-15)
ob_group_6.lineart.crease_threshold = 0.0
ob_group_5.parent = ob_bottom_cells_predig
ob_group_5.location = (0.0, 0.0, 0.0)
ob_group_5.lineart.crease_threshold = 0.0
ob_group_4.parent = ob_bottom_cells_predig
ob_group_4.location = (663.4, 0.0, 0.0)
ob_group_4.lineart.crease_threshold = 0.0
ob_group_3.parent = ob_bottom_cells_predig
ob_group_3.location = (663.4, 181.1, 3.307e-15)
ob_group_3.lineart.crease_threshold = 0.0
ob_group_2.parent = ob_bottom_cells_predig
ob_group_2.location = (663.4, 364.2, 1.776e-15)
ob_group_2.lineart.crease_threshold = 0.0
ob_group_1.parent = ob_bottom_cells_predig
ob_group_1.location = (663.4, 547.2, 1.776e-15)
ob_group_1.lineart.crease_threshold = 0.0
ob_group_0.parent = ob_bottom_cells_predig
ob_group_0.location = (663.4, 730.3, 0.0)
ob_group_0.lineart.crease_threshold = 0.0
ob_main_central_floor.parent = ob_floor
ob_main_central_floor.location = (173.2, 3.109e-15, 1.385e-15)
ob_main_central_floor.lineart.crease_threshold = 0.0
ob_ramps_003.parent = ob_ground_or_ceilings
ob_ramps_003.location = (228.3, 3.411e-13, -3.937)
ob_ramps_003.lineart.crease_threshold = 0.0
ob_ramps_002.parent = ob_ground_or_ceilings
ob_ramps_002.location = (228.3, 3.411e-13, -3.937)
ob_ramps_002.lineart.crease_threshold = 0.0
ob_ramps_001.parent = ob_ground_or_ceilings
ob_ramps_001.location = (228.3, 3.411e-13, -3.937)
ob_ramps_001.lineart.crease_threshold = 0.0
ob_ramps.parent = ob_ground_or_ceilings
ob_ramps.location = (228.3, 3.411e-13, -3.937)
ob_ramps.lineart.crease_threshold = 0.0
ob_walls_001.parent = ob_cell_block
ob_walls_001.location = (1.137e-13, 1.865e-14, 3.937)
ob_walls_001.lineart.crease_threshold = 0.0
ob_walls.parent = ob_cell_block
ob_walls.location = (1.137e-13, 1.865e-14, 3.937)
ob_walls.lineart.crease_threshold = 0.0

# ---- collection membership
col_collection_1.objects.link(ob_sketchup)
col_collection_1.objects.link(ob_tunnels)
col_collection_1.objects.link(ob_cell_block)
col_collection_1.objects.link(ob_cells)
col_collection_1.objects.link(ob_left_cells_010)
col_collection_1.objects.link(ob_left_cells_009)
col_collection_1.objects.link(ob_left_cells_008)
col_collection_1.objects.link(ob_left_cells_007)
col_collection_1.objects.link(ob_left_cells_006)
col_collection_1.objects.link(ob_left_cells_005)
col_collection_1.objects.link(ob_left_cells_004)
col_collection_1.objects.link(ob_left_cells_003)
col_collection_1.objects.link(ob_left_cells_002)
col_collection_1.objects.link(ob_left_cells_001)
col_collection_1.objects.link(ob_left_cells)
col_collection_1.objects.link(ob_right_cells_011)
col_collection_1.objects.link(ob_right_cells_010)
col_collection_1.objects.link(ob_right_cells_009)
col_collection_1.objects.link(ob_right_cells_008)
col_collection_1.objects.link(ob_right_cells_007)
col_collection_1.objects.link(ob_right_cells_006)
col_collection_1.objects.link(ob_right_cells_005)
col_collection_1.objects.link(ob_right_cells_004)
col_collection_1.objects.link(ob_right_cells_003)
col_collection_1.objects.link(ob_right_cells_002)
col_collection_1.objects.link(ob_right_cells_001)
col_collection_1.objects.link(ob_right_cells)
col_collection_1.objects.link(ob_bannisters)
col_collection_1.objects.link(ob_vertical_003)
col_collection_1.objects.link(ob_vertical_002)
col_collection_1.objects.link(ob_vertical_001)
col_collection_1.objects.link(ob_vertical)
col_collection_1.objects.link(ob_horziontal_003)
col_collection_1.objects.link(ob_horziontal_002)
col_collection_1.objects.link(ob_horziontal_001)
col_collection_1.objects.link(ob_horziontal)
col_collection_1.objects.link(ob_ground_or_ceilings)
col_collection_1.objects.link(ob_cell_floor_and_ceilings_004)
col_collection_1.objects.link(ob_cell_floor_and_ceilings_003)
col_collection_1.objects.link(ob_cell_floor_and_ceilings_002)
col_collection_1.objects.link(ob_cell_floor_and_ceilings_001)
col_collection_1.objects.link(ob_cell_floor_and_ceilings)
col_collection_1.objects.link(ob_floor)
col_collection_1.objects.link(ob_bottom_cells_postdig)
col_collection_1.objects.link(ob_group_19)
col_collection_1.objects.link(ob_group_18)
col_collection_1.objects.link(ob_group_17)
col_collection_1.objects.link(ob_group_16)
col_collection_1.objects.link(ob_group_15)
col_collection_1.objects.link(ob_group_14)
col_collection_1.objects.link(ob_group_13)
col_collection_1.objects.link(ob_group_12)
col_collection_1.objects.link(ob_group_11)
col_collection_1.objects.link(ob_group_10)
col_collection_1.objects.link(ob_bottom_cells_predig)
col_collection_1.objects.link(ob_group_9)
col_collection_1.objects.link(ob_group_8)
col_collection_1.objects.link(ob_group_7)
col_collection_1.objects.link(ob_group_6)
col_collection_1.objects.link(ob_group_5)
col_collection_1.objects.link(ob_group_4)
col_collection_1.objects.link(ob_group_3)
col_collection_1.objects.link(ob_group_2)
col_collection_1.objects.link(ob_group_1)
col_collection_1.objects.link(ob_group_0)
col_collection_1.objects.link(ob_main_central_floor)
col_collection_1.objects.link(ob_ramps_003)
col_collection_1.objects.link(ob_ramps_002)
col_collection_1.objects.link(ob_ramps_001)
col_collection_1.objects.link(ob_ramps)
col_collection_1.objects.link(ob_walls_001)
col_collection_1.objects.link(ob_walls)

# ---- scene / render settings (as saved in the file)
scene.frame_start = 1; scene.frame_end = 250; scene.frame_set(1)
scene.render.engine = 'BLENDER_EEVEE_NEXT'
scene.render.resolution_percentage = 50
scene.render.dither_intensity = 0.0
scene.cycles.use_denoising = False
scene.cycles.samples = 10
scene.cycles.sampling_pattern = 'TABULATED_SOBOL'
scene.cycles.light_sampling_threshold = 0.0
scene.cycles.use_adaptive_sampling = False
scene.cycles.use_light_tree = False
scene.cycles.blur_glossy = 0.0
scene.cycles.pixel_filter_type = 'GAUSSIAN'
scene.cycles.sample_clamp_indirect = 0.0
scene.view_settings.view_transform = 'Standard'
bpy.context.view_layer.update()

# ---- added for rendering (the .blend has no active camera and no usable light): camera, sun
cam_auto = bpy.data.cameras.new('AutoCamera')
cam_auto.lens = 50.0
cam_auto.sensor_width = 36.0
cam_auto.clip_end = 1000.0
ob_auto_camera = bpy.data.objects.new('AutoCamera', cam_auto)
scene.collection.objects.link(ob_auto_camera)
ob_auto_camera.location = (46.5774, -31.5134, 31.0719)
ob_auto_camera.rotation_euler = (1.09748, -7.21219e-08, 0.694738)
scene.camera = ob_auto_camera
light_auto_sun = bpy.data.lights.new('AutoSun', 'SUN')
light_auto_sun.energy = 3.0
light_auto_sun.angle = 0.0523599
ob_auto_sun = bpy.data.objects.new('AutoSun', light_auto_sun)
scene.collection.objects.link(ob_auto_sun)
ob_auto_sun.rotation_euler = (0.872665, 0.174533, 0.523599)
bpy.context.view_layer.update()
